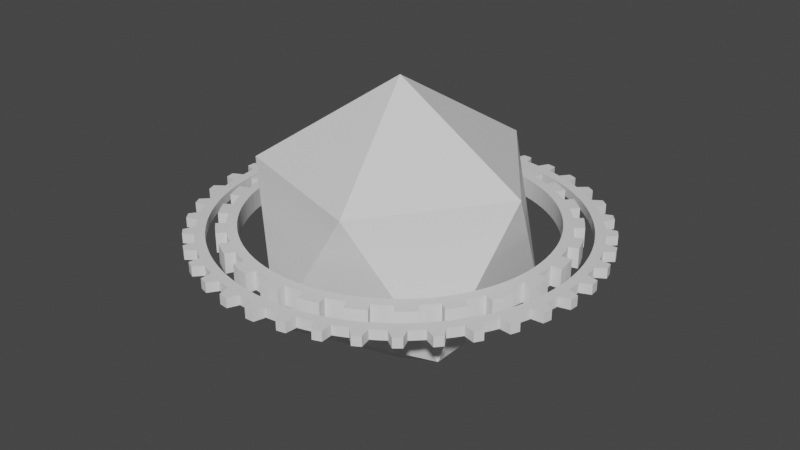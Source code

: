 # Source: OrbitingGlobe.blend  (saved by Blender 2.93.20; exported with 4.5.12 LTS)
import bpy
from mathutils import Matrix  # noqa: F401  (used for matrix-valued properties, if any)

bpy.ops.wm.read_factory_settings(use_empty=True)
scene = bpy.context.scene
scene.name = 'Scene'

# ---- collections
col_collection = bpy.data.collections.new('Collection'); scene.collection.children.link(col_collection)

# ---- materials (node trees are filled in below, after node groups)
mat_icosphere = bpy.data.materials.new('IcoSphere')
mat_icosphere.alpha_threshold = 0.0
mat_icosphere.use_transparent_shadow = False
mat_icosphere.line_color = (0.0, 0.0, 0.0, 1.0)
mat_gear2 = bpy.data.materials.new('Gear2')
mat_gear2.use_transparent_shadow = False
mat_gear1 = bpy.data.materials.new('Gear1')
mat_gear1.use_transparent_shadow = False

# ---- material node trees
mat_icosphere.use_nodes = True; mat_icosphere.node_tree.nodes.clear()
_N = mat_icosphere.node_tree.nodes; _L = mat_icosphere.node_tree.links
n0 = _N.new('ShaderNodeOutputMaterial'); n0.name = 'Material Output'; n0.location = (300, 300)
n1 = _N.new('ShaderNodeBsdfPrincipled'); n1.name = 'Principled BSDF'; n1.location = (10, 300)
n1.distribution = 'GGX'
n1.subsurface_method = 'BURLEY'
n1.inputs[2].default_value = 0.4
n1.inputs[3].default_value = 1.45
n1.inputs[27].default_value = (0.0, 0.0, 0.0, 1.0)
n1.inputs[28].default_value = 1.0
_L.new(n1.outputs[0], n0.inputs[0])
n0.is_active_output = True
mat_gear2.use_nodes = True; mat_gear2.node_tree.nodes.clear()
_N = mat_gear2.node_tree.nodes; _L = mat_gear2.node_tree.links
n0 = _N.new('ShaderNodeBsdfPrincipled'); n0.name = 'Principled BSDF'; n0.location = (10, 300)
n0.distribution = 'GGX'
n0.subsurface_method = 'BURLEY'
n0.inputs[3].default_value = 1.45
n0.inputs[27].default_value = (0.0, 0.0, 0.0, 1.0)
n0.inputs[28].default_value = 1.0
n1 = _N.new('ShaderNodeOutputMaterial'); n1.name = 'Material Output'; n1.location = (300, 300)
_L.new(n0.outputs[0], n1.inputs[0])
n1.is_active_output = True
mat_gear1.use_nodes = True; mat_gear1.node_tree.nodes.clear()
_N = mat_gear1.node_tree.nodes; _L = mat_gear1.node_tree.links
n0 = _N.new('ShaderNodeBsdfPrincipled'); n0.name = 'Principled BSDF'; n0.location = (10, 300)
n0.distribution = 'GGX'
n0.subsurface_method = 'BURLEY'
n0.inputs[3].default_value = 1.45
n0.inputs[27].default_value = (0.0, 0.0, 0.0, 1.0)
n0.inputs[28].default_value = 1.0
n1 = _N.new('ShaderNodeOutputMaterial'); n1.name = 'Material Output'; n1.location = (300, 300)
_L.new(n0.outputs[0], n1.inputs[0])
n1.is_active_output = True

# ---- world
world_world = bpy.data.worlds.new('World'); scene.world = world_world
world_world.use_nodes = True; world_world.node_tree.nodes.clear()
_N = world_world.node_tree.nodes; _L = world_world.node_tree.links
n0 = _N.new('ShaderNodeOutputWorld'); n0.name = 'World Output'; n0.location = (300, 300)
n1 = _N.new('ShaderNodeBackground'); n1.name = 'Background'; n1.location = (10, 300)
n1.inputs[0].default_value = (0.05088, 0.05088, 0.05088, 1.0)
_L.new(n1.outputs[0], n0.inputs[0])
n0.is_active_output = True
world_world.color = (0.05088, 0.05088, 0.05088)
world_world.use_sun_shadow = False
world_world.sun_shadow_jitter_overblur = 0.0

# ---- meshes
me_icosphere = bpy.data.meshes.new('Icosphere')
me_icosphere.from_pydata([(0.0, 0.0, -3.0), (2.171, -1.577, -1.342), (-0.8292, -2.552, -1.342), (-2.683, 0.0, -1.342), (-0.8292, 2.552, -1.342), (2.171, 1.577, -1.342), (0.8292, -2.552, 1.342), (-2.171, -1.577, 1.342), (-2.171, 1.577, 1.342), (0.8292, 2.552, 1.342), (2.683, 0.0, 1.342), (0.0, 0.0, 3.0)], [], [(0, 1, 2), (1, 0, 5), (0, 2, 3), (0, 3, 4), (0, 4, 5), (1, 5, 10), (2, 1, 6), (3, 2, 7), (4, 3, 8), (5, 4, 9), (1, 10, 6), (2, 6, 7), (3, 7, 8), (4, 8, 9), (5, 9, 10), (6, 10, 11), (7, 6, 11), (8, 7, 11), (9, 8, 11), (10, 9, 11)])
_uv = me_icosphere.uv_layers.new(name='UVMap')
_uv.uv.foreach_set('vector', [0.1818, 0.0, 0.2727, 0.1575, 0.09091, 0.1575, 0.2727, 0.1575, 0.3636, 0.0, 0.4545, 0.1575, 0.9091, 0.0, 1.0, 0.1575, 0.8182, 0.1575, 0.7273, 0.0, 0.8182, 0.1575, 0.6364, 0.1575, 0.5455, 0.0, 0.6364, 0.1575, 0.4545, 0.1575, 0.2727, 0.1575, 0.4545, 0.1575, 0.3636, 0.3149, 0.09091, 0.1575, 0.2727, 0.1575, 0.1818, 0.3149, 0.8182, 0.1575, 1.0, 0.1575, 0.9091, 0.3149, 0.6364, 0.1575, 0.8182, 0.1575, 0.7273, 0.3149, 0.4545, 0.1575, 0.6364, 0.1575, 0.5455, 0.3149, 0.2727, 0.1575, 0.3636, 0.3149, 0.1818, 0.3149, 0.09091, 0.1575, 0.1818, 0.3149, 0.0, 0.3149, 0.8182, 0.1575, 0.9091, 0.3149, 0.7273, 0.3149, 0.6364, 0.1575, 0.7273, 0.3149, 0.5455, 0.3149, 0.4545, 0.1575, 0.5455, 0.3149, 0.3636, 0.3149, 0.1818, 0.3149, 0.3636, 0.3149, 0.2727, 0.4724, 0.0, 0.3149, 0.1818, 0.3149, 0.09091, 0.4724, 0.7273, 0.3149, 0.9091, 0.3149, 0.8182, 0.4724, 0.5455, 0.3149, 0.7273, 0.3149, 0.6364, 0.4724, 0.3636, 0.3149, 0.5455, 0.3149, 0.4545, 0.4724])
me_icosphere.materials.append(mat_icosphere)
me_icosphere.use_remesh_fix_poles = True
me_icosphere.use_remesh_preserve_attributes = False
me_icosphere.update()
me_gear = bpy.data.meshes.new('Gear')
me_gear.from_pydata([(3.05, 0.0, -0.2), (3.044, 0.1842, -0.2), (3.028, 0.3676, -0.2), (3.0, 0.5498, -0.2), (3.25, 0.0, -0.2), (3.244, 0.1962, -0.2), (3.226, 0.3917, -0.2), (3.197, 0.5858, -0.2), (3.444, 0.2083, -0.2), (3.425, 0.4159, -0.2), (3.393, 0.6219, -0.2), (3.444, 0.2083, -0.2), (3.425, 0.4159, -0.2), (3.393, 0.6219, -0.2), (3.05, 0.0, 0.2), (3.044, 0.1842, 0.2), (3.028, 0.3676, 0.2), (3.0, 0.5498, 0.2), (3.25, 0.0, 0.2), (3.244, 0.1962, 0.2), (3.226, 0.3917, 0.2), (3.197, 0.5858, 0.2), (3.444, 0.2083, 0.2), (3.425, 0.4159, 0.2), (3.393, 0.6219, 0.2), (3.444, 0.2083, 0.2), (3.425, 0.4159, 0.2), (3.393, 0.6219, 0.2), (2.961, 0.7299, -0.2), (2.912, 0.9074, -0.2), (2.852, 1.082, -0.2), (2.781, 1.252, -0.2), (3.156, 0.7778, -0.2), (3.103, 0.9669, -0.2), (3.039, 1.152, -0.2), (2.964, 1.334, -0.2), (3.294, 1.026, -0.2), (3.226, 1.223, -0.2), (3.146, 1.416, -0.2), (3.294, 1.026, -0.2), (3.226, 1.223, -0.2), (3.146, 1.416, -0.2), (2.961, 0.7299, 0.2), (2.912, 0.9074, 0.2), (2.852, 1.082, 0.2), (2.781, 1.252, 0.2), (3.156, 0.7778, 0.2), (3.103, 0.9669, 0.2), (3.039, 1.152, 0.2), (2.964, 1.334, 0.2), (3.294, 1.026, 0.2), (3.226, 1.223, 0.2), (3.146, 1.416, 0.2), (3.294, 1.026, 0.2), (3.226, 1.223, 0.2), (3.146, 1.416, 0.2), (2.701, 1.417, -0.2), (2.61, 1.578, -0.2), (2.51, 1.733, -0.2), (2.401, 1.881, -0.2), (2.878, 1.51, -0.2), (2.781, 1.681, -0.2), (2.675, 1.846, -0.2), (2.558, 2.004, -0.2), (2.952, 1.785, -0.2), (2.839, 1.96, -0.2), (2.716, 2.128, -0.2), (2.952, 1.785, -0.2), (2.839, 1.96, -0.2), (2.716, 2.128, -0.2), (2.701, 1.417, 0.2), (2.61, 1.578, 0.2), (2.51, 1.733, 0.2), (2.401, 1.881, 0.2), (2.878, 1.51, 0.2), (2.781, 1.681, 0.2), (2.675, 1.846, 0.2), (2.558, 2.004, 0.2), (2.952, 1.785, 0.2), (2.839, 1.96, 0.2), (2.716, 2.128, 0.2), (2.952, 1.785, 0.2), (2.839, 1.96, 0.2), (2.716, 2.128, 0.2), (2.283, 2.023, -0.2), (2.157, 2.157, -0.2), (2.023, 2.283, -0.2), (1.881, 2.401, -0.2), (2.433, 2.155, -0.2), (2.298, 2.298, -0.2), (2.155, 2.433, -0.2), (2.004, 2.558, -0.2), (2.44, 2.44, -0.2), (2.288, 2.582, -0.2), (2.128, 2.716, -0.2), (2.44, 2.44, -0.2), (2.288, 2.582, -0.2), (2.128, 2.716, -0.2), (2.283, 2.023, 0.2), (2.157, 2.157, 0.2), (2.023, 2.283, 0.2), (1.881, 2.401, 0.2), (2.433, 2.155, 0.2), (2.298, 2.298, 0.2), (2.155, 2.433, 0.2), (2.004, 2.558, 0.2), (2.44, 2.44, 0.2), (2.288, 2.582, 0.2), (2.128, 2.716, 0.2), (2.44, 2.44, 0.2), (2.288, 2.582, 0.2), (2.128, 2.716, 0.2), (1.733, 2.51, -0.2), (1.578, 2.61, -0.2), (1.417, 2.701, -0.2), (1.252, 2.781, -0.2), (1.846, 2.675, -0.2), (1.681, 2.781, -0.2), (1.51, 2.878, -0.2), (1.334, 2.964, -0.2), (1.785, 2.952, -0.2), (1.603, 3.055, -0.2), (1.416, 3.146, -0.2), (1.785, 2.952, -0.2), (1.603, 3.055, -0.2), (1.416, 3.146, -0.2), (1.733, 2.51, 0.2), (1.578, 2.61, 0.2), (1.417, 2.701, 0.2), (1.252, 2.781, 0.2), (1.846, 2.675, 0.2), (1.681, 2.781, 0.2), (1.51, 2.878, 0.2), (1.334, 2.964, 0.2), (1.785, 2.952, 0.2), (1.603, 3.055, 0.2), (1.416, 3.146, 0.2), (1.785, 2.952, 0.2), (1.603, 3.055, 0.2), (1.416, 3.146, 0.2), (1.082, 2.852, -0.2), (0.9074, 2.912, -0.2), (0.7299, 2.961, -0.2), (0.5498, 3.0, -0.2), (1.152, 3.039, -0.2), (0.9669, 3.103, -0.2), (0.7778, 3.156, -0.2), (0.5858, 3.197, -0.2), (1.026, 3.294, -0.2), (0.8256, 3.35, -0.2), (0.6219, 3.393, -0.2), (1.026, 3.294, -0.2), (0.8256, 3.35, -0.2), (0.6219, 3.393, -0.2), (1.082, 2.852, 0.2), (0.9074, 2.912, 0.2), (0.7299, 2.961, 0.2), (0.5498, 3.0, 0.2), (1.152, 3.039, 0.2), (0.9669, 3.103, 0.2), (0.7778, 3.156, 0.2), (0.5858, 3.197, 0.2), (1.026, 3.294, 0.2), (0.8256, 3.35, 0.2), (0.6219, 3.393, 0.2), (1.026, 3.294, 0.2), (0.8256, 3.35, 0.2), (0.6219, 3.393, 0.2), (0.3676, 3.028, -0.2), (0.1842, 3.044, -0.2), (8.64e-16, 3.05, -0.2), (-0.1842, 3.044, -0.2), (0.3917, 3.226, -0.2), (0.1962, 3.244, -0.2), (9.207e-16, 3.25, -0.2), (-0.1962, 3.244, -0.2), (0.2083, 3.444, -0.2), (9.773e-16, 3.45, -0.2), (-0.2083, 3.444, -0.2), (0.2083, 3.444, -0.2), (9.773e-16, 3.45, -0.2), (-0.2083, 3.444, -0.2), (0.3676, 3.028, 0.2), (0.1842, 3.044, 0.2), (8.64e-16, 3.05, 0.2), (-0.1842, 3.044, 0.2), (0.3917, 3.226, 0.2), (0.1962, 3.244, 0.2), (9.207e-16, 3.25, 0.2), (-0.1962, 3.244, 0.2), (0.2083, 3.444, 0.2), (9.773e-16, 3.45, 0.2), (-0.2083, 3.444, 0.2), (0.2083, 3.444, 0.2), (9.773e-16, 3.45, 0.2), (-0.2083, 3.444, 0.2), (-0.3676, 3.028, -0.2), (-0.5498, 3.0, -0.2), (-0.7299, 2.961, -0.2), (-0.9074, 2.912, -0.2), (-0.3917, 3.226, -0.2), (-0.5858, 3.197, -0.2), (-0.7778, 3.156, -0.2), (-0.9669, 3.103, -0.2), (-0.6219, 3.393, -0.2), (-0.8256, 3.35, -0.2), (-1.026, 3.294, -0.2), (-0.6219, 3.393, -0.2), (-0.8256, 3.35, -0.2), (-1.026, 3.294, -0.2), (-0.3676, 3.028, 0.2), (-0.5498, 3.0, 0.2), (-0.7299, 2.961, 0.2), (-0.9074, 2.912, 0.2), (-0.3917, 3.226, 0.2), (-0.5858, 3.197, 0.2), (-0.7778, 3.156, 0.2), (-0.9669, 3.103, 0.2), (-0.6219, 3.393, 0.2), (-0.8256, 3.35, 0.2), (-1.026, 3.294, 0.2), (-0.6219, 3.393, 0.2), (-0.8256, 3.35, 0.2), (-1.026, 3.294, 0.2), (-1.082, 2.852, -0.2), (-1.252, 2.781, -0.2), (-1.417, 2.701, -0.2), (-1.578, 2.61, -0.2), (-1.152, 3.039, -0.2), (-1.334, 2.964, -0.2), (-1.51, 2.878, -0.2), (-1.681, 2.781, -0.2), (-1.416, 3.146, -0.2), (-1.603, 3.055, -0.2), (-1.785, 2.952, -0.2), (-1.416, 3.146, -0.2), (-1.603, 3.055, -0.2), (-1.785, 2.952, -0.2), (-1.082, 2.852, 0.2), (-1.252, 2.781, 0.2), (-1.417, 2.701, 0.2), (-1.578, 2.61, 0.2), (-1.152, 3.039, 0.2), (-1.334, 2.964, 0.2), (-1.51, 2.878, 0.2), (-1.681, 2.781, 0.2), (-1.416, 3.146, 0.2), (-1.603, 3.055, 0.2), (-1.785, 2.952, 0.2), (-1.416, 3.146, 0.2), (-1.603, 3.055, 0.2), (-1.785, 2.952, 0.2), (-1.733, 2.51, -0.2), (-1.881, 2.401, -0.2), (-2.023, 2.283, -0.2), (-2.157, 2.157, -0.2), (-1.846, 2.675, -0.2), (-2.004, 2.558, -0.2), (-2.155, 2.433, -0.2), (-2.298, 2.298, -0.2), (-2.128, 2.716, -0.2), (-2.288, 2.582, -0.2), (-2.44, 2.44, -0.2), (-2.128, 2.716, -0.2), (-2.288, 2.582, -0.2), (-2.44, 2.44, -0.2), (-1.733, 2.51, 0.2), (-1.881, 2.401, 0.2), (-2.023, 2.283, 0.2), (-2.157, 2.157, 0.2), (-1.846, 2.675, 0.2), (-2.004, 2.558, 0.2), (-2.155, 2.433, 0.2), (-2.298, 2.298, 0.2), (-2.128, 2.716, 0.2), (-2.288, 2.582, 0.2), (-2.44, 2.44, 0.2), (-2.128, 2.716, 0.2), (-2.288, 2.582, 0.2), (-2.44, 2.44, 0.2), (-2.283, 2.023, -0.2), (-2.401, 1.881, -0.2), (-2.51, 1.733, -0.2), (-2.61, 1.578, -0.2), (-2.433, 2.155, -0.2), (-2.558, 2.004, -0.2), (-2.675, 1.846, -0.2), (-2.781, 1.681, -0.2), (-2.716, 2.128, -0.2), (-2.839, 1.96, -0.2), (-2.952, 1.785, -0.2), (-2.716, 2.128, -0.2), (-2.839, 1.96, -0.2), (-2.952, 1.785, -0.2), (-2.283, 2.023, 0.2), (-2.401, 1.881, 0.2), (-2.51, 1.733, 0.2), (-2.61, 1.578, 0.2), (-2.433, 2.155, 0.2), (-2.558, 2.004, 0.2), (-2.675, 1.846, 0.2), (-2.781, 1.681, 0.2), (-2.716, 2.128, 0.2), (-2.839, 1.96, 0.2), (-2.952, 1.785, 0.2), (-2.716, 2.128, 0.2), (-2.839, 1.96, 0.2), (-2.952, 1.785, 0.2), (-2.701, 1.417, -0.2), (-2.781, 1.252, -0.2), (-2.852, 1.082, -0.2), (-2.912, 0.9074, -0.2), (-2.878, 1.51, -0.2), (-2.964, 1.334, -0.2), (-3.039, 1.152, -0.2), (-3.103, 0.9669, -0.2), (-3.146, 1.416, -0.2), (-3.226, 1.223, -0.2), (-3.294, 1.026, -0.2), (-3.146, 1.416, -0.2), (-3.226, 1.223, -0.2), (-3.294, 1.026, -0.2), (-2.701, 1.417, 0.2), (-2.781, 1.252, 0.2), (-2.852, 1.082, 0.2), (-2.912, 0.9074, 0.2), (-2.878, 1.51, 0.2), (-2.964, 1.334, 0.2), (-3.039, 1.152, 0.2), (-3.103, 0.9669, 0.2), (-3.146, 1.416, 0.2), (-3.226, 1.223, 0.2), (-3.294, 1.026, 0.2), (-3.146, 1.416, 0.2), (-3.226, 1.223, 0.2), (-3.294, 1.026, 0.2), (-2.961, 0.7299, -0.2), (-3.0, 0.5498, -0.2), (-3.028, 0.3676, -0.2), (-3.044, 0.1842, -0.2), (-3.156, 0.7778, -0.2), (-3.197, 0.5858, -0.2), (-3.226, 0.3917, -0.2), (-3.244, 0.1962, -0.2), (-3.393, 0.6219, -0.2), (-3.425, 0.4159, -0.2), (-3.444, 0.2083, -0.2), (-3.393, 0.6219, -0.2), (-3.425, 0.4159, -0.2), (-3.444, 0.2083, -0.2), (-2.961, 0.7299, 0.2), (-3.0, 0.5498, 0.2), (-3.028, 0.3676, 0.2), (-3.044, 0.1842, 0.2), (-3.156, 0.7778, 0.2), (-3.197, 0.5858, 0.2), (-3.226, 0.3917, 0.2), (-3.244, 0.1962, 0.2), (-3.393, 0.6219, 0.2), (-3.425, 0.4159, 0.2), (-3.444, 0.2083, 0.2), (-3.393, 0.6219, 0.2), (-3.425, 0.4159, 0.2), (-3.444, 0.2083, 0.2), (-3.05, 3.735e-16, -0.2), (-3.044, -0.1842, -0.2), (-3.028, -0.3676, -0.2), (-3.0, -0.5498, -0.2), (-3.25, 3.98e-16, -0.2), (-3.244, -0.1962, -0.2), (-3.226, -0.3917, -0.2), (-3.197, -0.5858, -0.2), (-3.444, -0.2083, -0.2), (-3.425, -0.4159, -0.2), (-3.393, -0.6219, -0.2), (-3.444, -0.2083, -0.2), (-3.425, -0.4159, -0.2), (-3.393, -0.6219, -0.2), (-3.05, 3.735e-16, 0.2), (-3.044, -0.1842, 0.2), (-3.028, -0.3676, 0.2), (-3.0, -0.5498, 0.2), (-3.25, 3.98e-16, 0.2), (-3.244, -0.1962, 0.2), (-3.226, -0.3917, 0.2), (-3.197, -0.5858, 0.2), (-3.444, -0.2083, 0.2), (-3.425, -0.4159, 0.2), (-3.393, -0.6219, 0.2), (-3.444, -0.2083, 0.2), (-3.425, -0.4159, 0.2), (-3.393, -0.6219, 0.2), (-2.961, -0.7299, -0.2), (-2.912, -0.9074, -0.2), (-2.852, -1.082, -0.2), (-2.781, -1.252, -0.2), (-3.156, -0.7778, -0.2), (-3.103, -0.9669, -0.2), (-3.039, -1.152, -0.2), (-2.964, -1.334, -0.2), (-3.294, -1.026, -0.2), (-3.226, -1.223, -0.2), (-3.146, -1.416, -0.2), (-3.294, -1.026, -0.2), (-3.226, -1.223, -0.2), (-3.146, -1.416, -0.2), (-2.961, -0.7299, 0.2), (-2.912, -0.9074, 0.2), (-2.852, -1.082, 0.2), (-2.781, -1.252, 0.2), (-3.156, -0.7778, 0.2), (-3.103, -0.9669, 0.2), (-3.039, -1.152, 0.2), (-2.964, -1.334, 0.2), (-3.294, -1.026, 0.2), (-3.226, -1.223, 0.2), (-3.146, -1.416, 0.2), (-3.294, -1.026, 0.2), (-3.226, -1.223, 0.2), (-3.146, -1.416, 0.2), (-2.701, -1.417, -0.2), (-2.61, -1.578, -0.2), (-2.51, -1.733, -0.2), (-2.401, -1.881, -0.2), (-2.878, -1.51, -0.2), (-2.781, -1.681, -0.2), (-2.675, -1.846, -0.2), (-2.558, -2.004, -0.2), (-2.952, -1.785, -0.2), (-2.839, -1.96, -0.2), (-2.716, -2.128, -0.2), (-2.952, -1.785, -0.2), (-2.839, -1.96, -0.2), (-2.716, -2.128, -0.2), (-2.701, -1.417, 0.2), (-2.61, -1.578, 0.2), (-2.51, -1.733, 0.2), (-2.401, -1.881, 0.2), (-2.878, -1.51, 0.2), (-2.781, -1.681, 0.2), (-2.675, -1.846, 0.2), (-2.558, -2.004, 0.2), (-2.952, -1.785, 0.2), (-2.839, -1.96, 0.2), (-2.716, -2.128, 0.2), (-2.952, -1.785, 0.2), (-2.839, -1.96, 0.2), (-2.716, -2.128, 0.2), (-2.283, -2.023, -0.2), (-2.157, -2.157, -0.2), (-2.023, -2.283, -0.2), (-1.881, -2.401, -0.2), (-2.433, -2.155, -0.2), (-2.298, -2.298, -0.2), (-2.155, -2.433, -0.2), (-2.004, -2.558, -0.2), (-2.44, -2.44, -0.2), (-2.288, -2.582, -0.2), (-2.128, -2.716, -0.2), (-2.44, -2.44, -0.2), (-2.288, -2.582, -0.2), (-2.128, -2.716, -0.2), (-2.283, -2.023, 0.2), (-2.157, -2.157, 0.2), (-2.023, -2.283, 0.2), (-1.881, -2.401, 0.2), (-2.433, -2.155, 0.2), (-2.298, -2.298, 0.2), (-2.155, -2.433, 0.2), (-2.004, -2.558, 0.2), (-2.44, -2.44, 0.2), (-2.288, -2.582, 0.2), (-2.128, -2.716, 0.2), (-2.44, -2.44, 0.2), (-2.288, -2.582, 0.2), (-2.128, -2.716, 0.2), (-1.733, -2.51, -0.2), (-1.578, -2.61, -0.2), (-1.417, -2.701, -0.2), (-1.252, -2.781, -0.2), (-1.846, -2.675, -0.2), (-1.681, -2.781, -0.2), (-1.51, -2.878, -0.2), (-1.334, -2.964, -0.2), (-1.785, -2.952, -0.2), (-1.603, -3.055, -0.2), (-1.416, -3.146, -0.2), (-1.785, -2.952, -0.2), (-1.603, -3.055, -0.2), (-1.416, -3.146, -0.2), (-1.733, -2.51, 0.2), (-1.578, -2.61, 0.2), (-1.417, -2.701, 0.2), (-1.252, -2.781, 0.2), (-1.846, -2.675, 0.2), (-1.681, -2.781, 0.2), (-1.51, -2.878, 0.2), (-1.334, -2.964, 0.2), (-1.785, -2.952, 0.2), (-1.603, -3.055, 0.2), (-1.416, -3.146, 0.2), (-1.785, -2.952, 0.2), (-1.603, -3.055, 0.2), (-1.416, -3.146, 0.2), (-1.082, -2.852, -0.2), (-0.9074, -2.912, -0.2), (-0.7299, -2.961, -0.2), (-0.5498, -3.0, -0.2), (-1.152, -3.039, -0.2), (-0.9669, -3.103, -0.2), (-0.7778, -3.156, -0.2), (-0.5858, -3.197, -0.2), (-1.026, -3.294, -0.2), (-0.8256, -3.35, -0.2), (-0.6219, -3.393, -0.2), (-1.026, -3.294, -0.2), (-0.8256, -3.35, -0.2), (-0.6219, -3.393, -0.2), (-1.082, -2.852, 0.2), (-0.9074, -2.912, 0.2), (-0.7299, -2.961, 0.2), (-0.5498, -3.0, 0.2), (-1.152, -3.039, 0.2), (-0.9669, -3.103, 0.2), (-0.7778, -3.156, 0.2), (-0.5858, -3.197, 0.2), (-1.026, -3.294, 0.2), (-0.8256, -3.35, 0.2), (-0.6219, -3.393, 0.2), (-1.026, -3.294, 0.2), (-0.8256, -3.35, 0.2), (-0.6219, -3.393, 0.2), (-0.3676, -3.028, -0.2), (-0.1842, -3.044, -0.2), (-5.603e-16, -3.05, -0.2), (0.1842, -3.044, -0.2), (-0.3917, -3.226, -0.2), (-0.1962, -3.244, -0.2), (-5.97e-16, -3.25, -0.2), (0.1962, -3.244, -0.2), (-0.2083, -3.444, -0.2), (-6.338e-16, -3.45, -0.2), (0.2083, -3.444, -0.2), (-0.2083, -3.444, -0.2), (-6.338e-16, -3.45, -0.2), (0.2083, -3.444, -0.2), (-0.3676, -3.028, 0.2), (-0.1842, -3.044, 0.2), (-5.603e-16, -3.05, 0.2), (0.1842, -3.044, 0.2), (-0.3917, -3.226, 0.2), (-0.1962, -3.244, 0.2), (-5.97e-16, -3.25, 0.2), (0.1962, -3.244, 0.2), (-0.2083, -3.444, 0.2), (-6.338e-16, -3.45, 0.2), (0.2083, -3.444, 0.2), (-0.2083, -3.444, 0.2), (-6.338e-16, -3.45, 0.2), (0.2083, -3.444, 0.2), (0.3676, -3.028, -0.2), (0.5498, -3.0, -0.2), (0.7299, -2.961, -0.2), (0.9074, -2.912, -0.2), (0.3917, -3.226, -0.2), (0.5858, -3.197, -0.2), (0.7778, -3.156, -0.2), (0.9669, -3.103, -0.2), (0.6219, -3.393, -0.2), (0.8256, -3.35, -0.2), (1.026, -3.294, -0.2), (0.6219, -3.393, -0.2), (0.8256, -3.35, -0.2), (1.026, -3.294, -0.2), (0.3676, -3.028, 0.2), (0.5498, -3.0, 0.2), (0.7299, -2.961, 0.2), (0.9074, -2.912, 0.2), (0.3917, -3.226, 0.2), (0.5858, -3.197, 0.2), (0.7778, -3.156, 0.2), (0.9669, -3.103, 0.2), (0.6219, -3.393, 0.2), (0.8256, -3.35, 0.2), (1.026, -3.294, 0.2), (0.6219, -3.393, 0.2), (0.8256, -3.35, 0.2), (1.026, -3.294, 0.2), (1.082, -2.852, -0.2), (1.252, -2.781, -0.2), (1.417, -2.701, -0.2), (1.578, -2.61, -0.2), (1.152, -3.039, -0.2), (1.334, -2.964, -0.2), (1.51, -2.878, -0.2), (1.681, -2.781, -0.2), (1.416, -3.146, -0.2), (1.603, -3.055, -0.2), (1.785, -2.952, -0.2), (1.416, -3.146, -0.2), (1.603, -3.055, -0.2), (1.785, -2.952, -0.2), (1.082, -2.852, 0.2), (1.252, -2.781, 0.2), (1.417, -2.701, 0.2), (1.578, -2.61, 0.2), (1.152, -3.039, 0.2), (1.334, -2.964, 0.2), (1.51, -2.878, 0.2), (1.681, -2.781, 0.2), (1.416, -3.146, 0.2), (1.603, -3.055, 0.2), (1.785, -2.952, 0.2), (1.416, -3.146, 0.2), (1.603, -3.055, 0.2), (1.785, -2.952, 0.2), (1.733, -2.51, -0.2), (1.881, -2.401, -0.2), (2.023, -2.283, -0.2), (2.157, -2.157, -0.2), (1.846, -2.675, -0.2), (2.004, -2.558, -0.2), (2.155, -2.433, -0.2), (2.298, -2.298, -0.2), (2.128, -2.716, -0.2), (2.288, -2.582, -0.2), (2.44, -2.44, -0.2), (2.128, -2.716, -0.2), (2.288, -2.582, -0.2), (2.44, -2.44, -0.2), (1.733, -2.51, 0.2), (1.881, -2.401, 0.2), (2.023, -2.283, 0.2), (2.157, -2.157, 0.2), (1.846, -2.675, 0.2), (2.004, -2.558, 0.2), (2.155, -2.433, 0.2), (2.298, -2.298, 0.2), (2.128, -2.716, 0.2), (2.288, -2.582, 0.2), (2.44, -2.44, 0.2), (2.128, -2.716, 0.2), (2.288, -2.582, 0.2), (2.44, -2.44, 0.2), (2.283, -2.023, -0.2), (2.401, -1.881, -0.2), (2.51, -1.733, -0.2), (2.61, -1.578, -0.2), (2.433, -2.155, -0.2), (2.558, -2.004, -0.2), (2.675, -1.846, -0.2), (2.781, -1.681, -0.2), (2.716, -2.128, -0.2), (2.839, -1.96, -0.2), (2.952, -1.785, -0.2), (2.716, -2.128, -0.2), (2.839, -1.96, -0.2), (2.952, -1.785, -0.2), (2.283, -2.023, 0.2), (2.401, -1.881, 0.2), (2.51, -1.733, 0.2), (2.61, -1.578, 0.2), (2.433, -2.155, 0.2), (2.558, -2.004, 0.2), (2.675, -1.846, 0.2), (2.781, -1.681, 0.2), (2.716, -2.128, 0.2), (2.839, -1.96, 0.2), (2.952, -1.785, 0.2), (2.716, -2.128, 0.2), (2.839, -1.96, 0.2), (2.952, -1.785, 0.2), (2.701, -1.417, -0.2), (2.781, -1.252, -0.2), (2.852, -1.082, -0.2), (2.912, -0.9074, -0.2), (2.878, -1.51, -0.2), (2.964, -1.334, -0.2), (3.039, -1.152, -0.2), (3.103, -0.9669, -0.2), (3.146, -1.416, -0.2), (3.226, -1.223, -0.2), (3.294, -1.026, -0.2), (3.146, -1.416, -0.2), (3.226, -1.223, -0.2), (3.294, -1.026, -0.2), (2.701, -1.417, 0.2), (2.781, -1.252, 0.2), (2.852, -1.082, 0.2), (2.912, -0.9074, 0.2), (2.878, -1.51, 0.2), (2.964, -1.334, 0.2), (3.039, -1.152, 0.2), (3.103, -0.9669, 0.2), (3.146, -1.416, 0.2), (3.226, -1.223, 0.2), (3.294, -1.026, 0.2), (3.146, -1.416, 0.2), (3.226, -1.223, 0.2), (3.294, -1.026, 0.2), (2.961, -0.7299, -0.2), (3.0, -0.5498, -0.2), (3.028, -0.3676, -0.2), (3.044, -0.1842, -0.2), (3.156, -0.7778, -0.2), (3.197, -0.5858, -0.2), (3.226, -0.3917, -0.2), (3.244, -0.1962, -0.2), (3.393, -0.6219, -0.2), (3.425, -0.4159, -0.2), (3.444, -0.2083, -0.2), (3.393, -0.6219, -0.2), (3.425, -0.4159, -0.2), (3.444, -0.2083, -0.2), (2.961, -0.7299, 0.2), (3.0, -0.5498, 0.2), (3.028, -0.3676, 0.2), (3.044, -0.1842, 0.2), (3.156, -0.7778, 0.2), (3.197, -0.5858, 0.2), (3.226, -0.3917, 0.2), (3.244, -0.1962, 0.2), (3.393, -0.6219, 0.2), (3.425, -0.4159, 0.2), (3.444, -0.2083, 0.2), (3.393, -0.6219, 0.2), (3.425, -0.4159, 0.2), (3.444, -0.2083, 0.2)], [], [(4, 0, 1, 5), (5, 1, 2, 6), (6, 2, 3, 7), (8, 5, 6, 9), (9, 6, 7, 10), (11, 8, 9, 12), (12, 9, 10, 13), (14, 18, 19, 15), (15, 19, 20, 16), (16, 20, 21, 17), (19, 22, 23, 20), (20, 23, 24, 21), (22, 25, 26, 23), (23, 26, 27, 24), (18, 4, 5, 19), (19, 5, 8, 22), (22, 8, 11, 25), (25, 11, 12, 26), (26, 12, 13, 27), (27, 13, 10, 24), (24, 10, 7, 21), (32, 28, 29, 33), (33, 29, 30, 34), (34, 30, 31, 35), (36, 33, 34, 37), (37, 34, 35, 38), (39, 36, 37, 40), (40, 37, 38, 41), (42, 46, 47, 43), (43, 47, 48, 44), (44, 48, 49, 45), (47, 50, 51, 48), (48, 51, 52, 49), (50, 53, 54, 51), (51, 54, 55, 52), (46, 32, 33, 47), (47, 33, 36, 50), (50, 36, 39, 53), (53, 39, 40, 54), (54, 40, 41, 55), (55, 41, 38, 52), (52, 38, 35, 49), (3, 28, 32, 7), (7, 32, 46, 21), (21, 46, 42, 17), (60, 56, 57, 61), (61, 57, 58, 62), (62, 58, 59, 63), (64, 61, 62, 65), (65, 62, 63, 66), (67, 64, 65, 68), (68, 65, 66, 69), (70, 74, 75, 71), (71, 75, 76, 72), (72, 76, 77, 73), (75, 78, 79, 76), (76, 79, 80, 77), (78, 81, 82, 79), (79, 82, 83, 80), (74, 60, 61, 75), (75, 61, 64, 78), (78, 64, 67, 81), (81, 67, 68, 82), (82, 68, 69, 83), (83, 69, 66, 80), (80, 66, 63, 77), (31, 56, 60, 35), (35, 60, 74, 49), (49, 74, 70, 45), (88, 84, 85, 89), (89, 85, 86, 90), (90, 86, 87, 91), (92, 89, 90, 93), (93, 90, 91, 94), (95, 92, 93, 96), (96, 93, 94, 97), (98, 102, 103, 99), (99, 103, 104, 100), (100, 104, 105, 101), (103, 106, 107, 104), (104, 107, 108, 105), (106, 109, 110, 107), (107, 110, 111, 108), (102, 88, 89, 103), (103, 89, 92, 106), (106, 92, 95, 109), (109, 95, 96, 110), (110, 96, 97, 111), (111, 97, 94, 108), (108, 94, 91, 105), (59, 84, 88, 63), (63, 88, 102, 77), (77, 102, 98, 73), (116, 112, 113, 117), (117, 113, 114, 118), (118, 114, 115, 119), (120, 117, 118, 121), (121, 118, 119, 122), (123, 120, 121, 124), (124, 121, 122, 125), (126, 130, 131, 127), (127, 131, 132, 128), (128, 132, 133, 129), (131, 134, 135, 132), (132, 135, 136, 133), (134, 137, 138, 135), (135, 138, 139, 136), (130, 116, 117, 131), (131, 117, 120, 134), (134, 120, 123, 137), (137, 123, 124, 138), (138, 124, 125, 139), (139, 125, 122, 136), (136, 122, 119, 133), (87, 112, 116, 91), (91, 116, 130, 105), (105, 130, 126, 101), (144, 140, 141, 145), (145, 141, 142, 146), (146, 142, 143, 147), (148, 145, 146, 149), (149, 146, 147, 150), (151, 148, 149, 152), (152, 149, 150, 153), (154, 158, 159, 155), (155, 159, 160, 156), (156, 160, 161, 157), (159, 162, 163, 160), (160, 163, 164, 161), (162, 165, 166, 163), (163, 166, 167, 164), (158, 144, 145, 159), (159, 145, 148, 162), (162, 148, 151, 165), (165, 151, 152, 166), (166, 152, 153, 167), (167, 153, 150, 164), (164, 150, 147, 161), (115, 140, 144, 119), (119, 144, 158, 133), (133, 158, 154, 129), (172, 168, 169, 173), (173, 169, 170, 174), (174, 170, 171, 175), (176, 173, 174, 177), (177, 174, 175, 178), (179, 176, 177, 180), (180, 177, 178, 181), (182, 186, 187, 183), (183, 187, 188, 184), (184, 188, 189, 185), (187, 190, 191, 188), (188, 191, 192, 189), (190, 193, 194, 191), (191, 194, 195, 192), (186, 172, 173, 187), (187, 173, 176, 190), (190, 176, 179, 193), (193, 179, 180, 194), (194, 180, 181, 195), (195, 181, 178, 192), (192, 178, 175, 189), (143, 168, 172, 147), (147, 172, 186, 161), (161, 186, 182, 157), (200, 196, 197, 201), (201, 197, 198, 202), (202, 198, 199, 203), (204, 201, 202, 205), (205, 202, 203, 206), (207, 204, 205, 208), (208, 205, 206, 209), (210, 214, 215, 211), (211, 215, 216, 212), (212, 216, 217, 213), (215, 218, 219, 216), (216, 219, 220, 217), (218, 221, 222, 219), (219, 222, 223, 220), (214, 200, 201, 215), (215, 201, 204, 218), (218, 204, 207, 221), (221, 207, 208, 222), (222, 208, 209, 223), (223, 209, 206, 220), (220, 206, 203, 217), (171, 196, 200, 175), (175, 200, 214, 189), (189, 214, 210, 185), (228, 224, 225, 229), (229, 225, 226, 230), (230, 226, 227, 231), (232, 229, 230, 233), (233, 230, 231, 234), (235, 232, 233, 236), (236, 233, 234, 237), (238, 242, 243, 239), (239, 243, 244, 240), (240, 244, 245, 241), (243, 246, 247, 244), (244, 247, 248, 245), (246, 249, 250, 247), (247, 250, 251, 248), (242, 228, 229, 243), (243, 229, 232, 246), (246, 232, 235, 249), (249, 235, 236, 250), (250, 236, 237, 251), (251, 237, 234, 248), (248, 234, 231, 245), (199, 224, 228, 203), (203, 228, 242, 217), (217, 242, 238, 213), (256, 252, 253, 257), (257, 253, 254, 258), (258, 254, 255, 259), (260, 257, 258, 261), (261, 258, 259, 262), (263, 260, 261, 264), (264, 261, 262, 265), (266, 270, 271, 267), (267, 271, 272, 268), (268, 272, 273, 269), (271, 274, 275, 272), (272, 275, 276, 273), (274, 277, 278, 275), (275, 278, 279, 276), (270, 256, 257, 271), (271, 257, 260, 274), (274, 260, 263, 277), (277, 263, 264, 278), (278, 264, 265, 279), (279, 265, 262, 276), (276, 262, 259, 273), (227, 252, 256, 231), (231, 256, 270, 245), (245, 270, 266, 241), (284, 280, 281, 285), (285, 281, 282, 286), (286, 282, 283, 287), (288, 285, 286, 289), (289, 286, 287, 290), (291, 288, 289, 292), (292, 289, 290, 293), (294, 298, 299, 295), (295, 299, 300, 296), (296, 300, 301, 297), (299, 302, 303, 300), (300, 303, 304, 301), (302, 305, 306, 303), (303, 306, 307, 304), (298, 284, 285, 299), (299, 285, 288, 302), (302, 288, 291, 305), (305, 291, 292, 306), (306, 292, 293, 307), (307, 293, 290, 304), (304, 290, 287, 301), (255, 280, 284, 259), (259, 284, 298, 273), (273, 298, 294, 269), (312, 308, 309, 313), (313, 309, 310, 314), (314, 310, 311, 315), (316, 313, 314, 317), (317, 314, 315, 318), (319, 316, 317, 320), (320, 317, 318, 321), (322, 326, 327, 323), (323, 327, 328, 324), (324, 328, 329, 325), (327, 330, 331, 328), (328, 331, 332, 329), (330, 333, 334, 331), (331, 334, 335, 332), (326, 312, 313, 327), (327, 313, 316, 330), (330, 316, 319, 333), (333, 319, 320, 334), (334, 320, 321, 335), (335, 321, 318, 332), (332, 318, 315, 329), (283, 308, 312, 287), (287, 312, 326, 301), (301, 326, 322, 297), (340, 336, 337, 341), (341, 337, 338, 342), (342, 338, 339, 343), (344, 341, 342, 345), (345, 342, 343, 346), (347, 344, 345, 348), (348, 345, 346, 349), (350, 354, 355, 351), (351, 355, 356, 352), (352, 356, 357, 353), (355, 358, 359, 356), (356, 359, 360, 357), (358, 361, 362, 359), (359, 362, 363, 360), (354, 340, 341, 355), (355, 341, 344, 358), (358, 344, 347, 361), (361, 347, 348, 362), (362, 348, 349, 363), (363, 349, 346, 360), (360, 346, 343, 357), (311, 336, 340, 315), (315, 340, 354, 329), (329, 354, 350, 325), (368, 364, 365, 369), (369, 365, 366, 370), (370, 366, 367, 371), (372, 369, 370, 373), (373, 370, 371, 374), (375, 372, 373, 376), (376, 373, 374, 377), (378, 382, 383, 379), (379, 383, 384, 380), (380, 384, 385, 381), (383, 386, 387, 384), (384, 387, 388, 385), (386, 389, 390, 387), (387, 390, 391, 388), (382, 368, 369, 383), (383, 369, 372, 386), (386, 372, 375, 389), (389, 375, 376, 390), (390, 376, 377, 391), (391, 377, 374, 388), (388, 374, 371, 385), (339, 364, 368, 343), (343, 368, 382, 357), (357, 382, 378, 353), (396, 392, 393, 397), (397, 393, 394, 398), (398, 394, 395, 399), (400, 397, 398, 401), (401, 398, 399, 402), (403, 400, 401, 404), (404, 401, 402, 405), (406, 410, 411, 407), (407, 411, 412, 408), (408, 412, 413, 409), (411, 414, 415, 412), (412, 415, 416, 413), (414, 417, 418, 415), (415, 418, 419, 416), (410, 396, 397, 411), (411, 397, 400, 414), (414, 400, 403, 417), (417, 403, 404, 418), (418, 404, 405, 419), (419, 405, 402, 416), (416, 402, 399, 413), (367, 392, 396, 371), (371, 396, 410, 385), (385, 410, 406, 381), (424, 420, 421, 425), (425, 421, 422, 426), (426, 422, 423, 427), (428, 425, 426, 429), (429, 426, 427, 430), (431, 428, 429, 432), (432, 429, 430, 433), (434, 438, 439, 435), (435, 439, 440, 436), (436, 440, 441, 437), (439, 442, 443, 440), (440, 443, 444, 441), (442, 445, 446, 443), (443, 446, 447, 444), (438, 424, 425, 439), (439, 425, 428, 442), (442, 428, 431, 445), (445, 431, 432, 446), (446, 432, 433, 447), (447, 433, 430, 444), (444, 430, 427, 441), (395, 420, 424, 399), (399, 424, 438, 413), (413, 438, 434, 409), (452, 448, 449, 453), (453, 449, 450, 454), (454, 450, 451, 455), (456, 453, 454, 457), (457, 454, 455, 458), (459, 456, 457, 460), (460, 457, 458, 461), (462, 466, 467, 463), (463, 467, 468, 464), (464, 468, 469, 465), (467, 470, 471, 468), (468, 471, 472, 469), (470, 473, 474, 471), (471, 474, 475, 472), (466, 452, 453, 467), (467, 453, 456, 470), (470, 456, 459, 473), (473, 459, 460, 474), (474, 460, 461, 475), (475, 461, 458, 472), (472, 458, 455, 469), (423, 448, 452, 427), (427, 452, 466, 441), (441, 466, 462, 437), (480, 476, 477, 481), (481, 477, 478, 482), (482, 478, 479, 483), (484, 481, 482, 485), (485, 482, 483, 486), (487, 484, 485, 488), (488, 485, 486, 489), (490, 494, 495, 491), (491, 495, 496, 492), (492, 496, 497, 493), (495, 498, 499, 496), (496, 499, 500, 497), (498, 501, 502, 499), (499, 502, 503, 500), (494, 480, 481, 495), (495, 481, 484, 498), (498, 484, 487, 501), (501, 487, 488, 502), (502, 488, 489, 503), (503, 489, 486, 500), (500, 486, 483, 497), (451, 476, 480, 455), (455, 480, 494, 469), (469, 494, 490, 465), (508, 504, 505, 509), (509, 505, 506, 510), (510, 506, 507, 511), (512, 509, 510, 513), (513, 510, 511, 514), (515, 512, 513, 516), (516, 513, 514, 517), (518, 522, 523, 519), (519, 523, 524, 520), (520, 524, 525, 521), (523, 526, 527, 524), (524, 527, 528, 525), (526, 529, 530, 527), (527, 530, 531, 528), (522, 508, 509, 523), (523, 509, 512, 526), (526, 512, 515, 529), (529, 515, 516, 530), (530, 516, 517, 531), (531, 517, 514, 528), (528, 514, 511, 525), (479, 504, 508, 483), (483, 508, 522, 497), (497, 522, 518, 493), (536, 532, 533, 537), (537, 533, 534, 538), (538, 534, 535, 539), (540, 537, 538, 541), (541, 538, 539, 542), (543, 540, 541, 544), (544, 541, 542, 545), (546, 550, 551, 547), (547, 551, 552, 548), (548, 552, 553, 549), (551, 554, 555, 552), (552, 555, 556, 553), (554, 557, 558, 555), (555, 558, 559, 556), (550, 536, 537, 551), (551, 537, 540, 554), (554, 540, 543, 557), (557, 543, 544, 558), (558, 544, 545, 559), (559, 545, 542, 556), (556, 542, 539, 553), (507, 532, 536, 511), (511, 536, 550, 525), (525, 550, 546, 521), (564, 560, 561, 565), (565, 561, 562, 566), (566, 562, 563, 567), (568, 565, 566, 569), (569, 566, 567, 570), (571, 568, 569, 572), (572, 569, 570, 573), (574, 578, 579, 575), (575, 579, 580, 576), (576, 580, 581, 577), (579, 582, 583, 580), (580, 583, 584, 581), (582, 585, 586, 583), (583, 586, 587, 584), (578, 564, 565, 579), (579, 565, 568, 582), (582, 568, 571, 585), (585, 571, 572, 586), (586, 572, 573, 587), (587, 573, 570, 584), (584, 570, 567, 581), (535, 560, 564, 539), (539, 564, 578, 553), (553, 578, 574, 549), (592, 588, 589, 593), (593, 589, 590, 594), (594, 590, 591, 595), (596, 593, 594, 597), (597, 594, 595, 598), (599, 596, 597, 600), (600, 597, 598, 601), (602, 606, 607, 603), (603, 607, 608, 604), (604, 608, 609, 605), (607, 610, 611, 608), (608, 611, 612, 609), (610, 613, 614, 611), (611, 614, 615, 612), (606, 592, 593, 607), (607, 593, 596, 610), (610, 596, 599, 613), (613, 599, 600, 614), (614, 600, 601, 615), (615, 601, 598, 612), (612, 598, 595, 609), (563, 588, 592, 567), (567, 592, 606, 581), (581, 606, 602, 577), (620, 616, 617, 621), (621, 617, 618, 622), (622, 618, 619, 623), (624, 621, 622, 625), (625, 622, 623, 626), (627, 624, 625, 628), (628, 625, 626, 629), (630, 634, 635, 631), (631, 635, 636, 632), (632, 636, 637, 633), (635, 638, 639, 636), (636, 639, 640, 637), (638, 641, 642, 639), (639, 642, 643, 640), (634, 620, 621, 635), (635, 621, 624, 638), (638, 624, 627, 641), (641, 627, 628, 642), (642, 628, 629, 643), (643, 629, 626, 640), (640, 626, 623, 637), (591, 616, 620, 595), (595, 620, 634, 609), (609, 634, 630, 605), (648, 644, 645, 649), (649, 645, 646, 650), (650, 646, 647, 651), (652, 649, 650, 653), (653, 650, 651, 654), (655, 652, 653, 656), (656, 653, 654, 657), (658, 662, 663, 659), (659, 663, 664, 660), (660, 664, 665, 661), (663, 666, 667, 664), (664, 667, 668, 665), (666, 669, 670, 667), (667, 670, 671, 668), (662, 648, 649, 663), (663, 649, 652, 666), (666, 652, 655, 669), (669, 655, 656, 670), (670, 656, 657, 671), (671, 657, 654, 668), (668, 654, 651, 665), (619, 644, 648, 623), (623, 648, 662, 637), (637, 662, 658, 633), (676, 672, 673, 677), (677, 673, 674, 678), (678, 674, 675, 679), (680, 677, 678, 681), (681, 678, 679, 682), (683, 680, 681, 684), (684, 681, 682, 685), (686, 690, 691, 687), (687, 691, 692, 688), (688, 692, 693, 689), (691, 694, 695, 692), (692, 695, 696, 693), (694, 697, 698, 695), (695, 698, 699, 696), (690, 676, 677, 691), (691, 677, 680, 694), (694, 680, 683, 697), (697, 683, 684, 698), (698, 684, 685, 699), (699, 685, 682, 696), (696, 682, 679, 693), (647, 672, 676, 651), (651, 676, 690, 665), (665, 690, 686, 661), (704, 700, 701, 705), (705, 701, 702, 706), (706, 702, 703, 707), (708, 705, 706, 709), (709, 706, 707, 710), (711, 708, 709, 712), (712, 709, 710, 713), (714, 718, 719, 715), (715, 719, 720, 716), (716, 720, 721, 717), (719, 722, 723, 720), (720, 723, 724, 721), (722, 725, 726, 723), (723, 726, 727, 724), (718, 704, 705, 719), (719, 705, 708, 722), (722, 708, 711, 725), (725, 711, 712, 726), (726, 712, 713, 727), (727, 713, 710, 724), (724, 710, 707, 721), (675, 700, 704, 679), (679, 704, 718, 693), (693, 718, 714, 689), (703, 0, 4, 707), (707, 4, 18, 721), (721, 18, 14, 717), (42, 28, 3, 17), (17, 3, 2, 16), (2, 1, 15, 16), (1, 0, 14, 15), (717, 14, 0, 703), (703, 702, 716, 717), (716, 702, 701, 715), (715, 701, 700, 714), (700, 675, 689, 714), (689, 675, 674, 688), (674, 673, 687, 688), (673, 672, 686, 687), (672, 647, 661, 686), (661, 647, 646, 660), (646, 645, 659, 660), (659, 645, 644, 658), (644, 619, 633, 658), (633, 619, 618, 632), (618, 617, 631, 632), (631, 617, 616, 630), (616, 591, 605, 630), (605, 591, 590, 604), (604, 590, 589, 603), (603, 589, 588, 602), (588, 563, 577, 602), (563, 562, 576, 577), (562, 561, 575, 576), (575, 561, 560, 574), (560, 535, 549, 574), (535, 534, 548, 549), (548, 534, 533, 547), (547, 533, 532, 546), (532, 507, 521, 546), (521, 507, 506, 520), (506, 505, 519, 520), (519, 505, 504, 518), (504, 479, 493, 518), (493, 479, 478, 492), (492, 478, 477, 491), (491, 477, 476, 490), (490, 476, 451, 465), (465, 451, 450, 464), (450, 449, 463, 464), (449, 448, 462, 463), (462, 448, 423, 437), (437, 423, 422, 436), (436, 422, 421, 435), (435, 421, 420, 434), (434, 420, 395, 409), (409, 395, 394, 408), (408, 394, 393, 407), (407, 393, 392, 406), (406, 392, 367, 381), (381, 367, 366, 380), (380, 366, 365, 379), (379, 365, 364, 378), (378, 364, 339, 353), (353, 339, 338, 352), (338, 337, 351, 352), (337, 336, 350, 351), (350, 336, 311, 325), (325, 311, 310, 324), (324, 310, 309, 323), (323, 309, 308, 322), (322, 308, 283, 297), (297, 283, 282, 296), (296, 282, 281, 295), (295, 281, 280, 294), (294, 280, 255, 269), (269, 255, 254, 268), (268, 254, 253, 267), (267, 253, 252, 266), (266, 252, 227, 241), (241, 227, 226, 240), (226, 225, 239, 240), (225, 224, 238, 239), (238, 224, 199, 213), (213, 199, 198, 212), (212, 198, 197, 211), (211, 197, 196, 210), (210, 196, 171, 185), (185, 171, 170, 184), (184, 170, 169, 183), (183, 169, 168, 182), (182, 168, 143, 157), (157, 143, 142, 156), (156, 142, 141, 155), (155, 141, 140, 154), (154, 140, 115, 129), (129, 115, 114, 128), (114, 113, 127, 128), (113, 112, 126, 127), (126, 112, 87, 101), (101, 87, 86, 100), (100, 86, 85, 99), (99, 85, 84, 98), (98, 84, 59, 73), (73, 59, 58, 72), (72, 58, 57, 71), (71, 57, 56, 70), (70, 56, 31, 45), (45, 31, 30, 44), (44, 30, 29, 43), (43, 29, 28, 42)])
me_gear.materials.append(mat_gear2)
me_gear.use_remesh_fix_poles = True
me_gear.use_remesh_preserve_attributes = False
me_gear.update()
me_gear_001 = bpy.data.meshes.new('Gear.001')
me_gear_001.from_pydata([(3.64, 0.0, -0.1), (3.637, 0.1466, -0.1), (3.628, 0.2929, -0.1), (3.613, 0.4388, -0.1), (3.84, 0.0, -0.1), (3.837, 0.1546, -0.1), (3.828, 0.309, -0.1), (3.812, 0.4629, -0.1), (3.857, 0.1554, -0.1), (3.847, 0.3106, -0.1), (3.832, 0.4653, -0.1), (4.053, 0.2369, -0.1), (4.047, 0.3267, -0.1), (4.039, 0.4163, -0.1), (3.64, 0.0, 0.1), (3.637, 0.1466, 0.1), (3.628, 0.2929, 0.1), (3.613, 0.4388, 0.1), (3.84, 0.0, 0.1), (3.837, 0.1546, 0.1), (3.828, 0.309, 0.1), (3.812, 0.4629, 0.1), (3.857, 0.1554, 0.1), (3.847, 0.3106, 0.1), (3.832, 0.4653, 0.1), (4.053, 0.2369, 0.1), (4.047, 0.3267, 0.1), (4.039, 0.4163, 0.1), (3.593, 0.5839, -0.1), (3.566, 0.7281, -0.1), (3.534, 0.8711, -0.1), (3.496, 1.013, -0.1), (3.79, 0.616, -0.1), (3.762, 0.7681, -0.1), (3.728, 0.919, -0.1), (3.688, 1.068, -0.1), (3.782, 0.7721, -0.1), (3.748, 0.9238, -0.1), (3.708, 1.074, -0.1), (3.963, 0.884, -0.1), (3.942, 0.9716, -0.1), (3.92, 1.059, -0.1), (3.593, 0.5839, 0.1), (3.566, 0.7281, 0.1), (3.534, 0.8711, 0.1), (3.496, 1.013, 0.1), (3.79, 0.616, 0.1), (3.762, 0.7681, 0.1), (3.728, 0.919, 0.1), (3.688, 1.068, 0.1), (3.782, 0.7721, 0.1), (3.748, 0.9238, 0.1), (3.708, 1.074, 0.1), (3.963, 0.884, 0.1), (3.942, 0.9716, 0.1), (3.92, 1.059, 0.1), (3.453, 1.153, -0.1), (3.403, 1.291, -0.1), (3.349, 1.427, -0.1), (3.289, 1.56, -0.1), (3.642, 1.216, -0.1), (3.59, 1.362, -0.1), (3.533, 1.505, -0.1), (3.469, 1.646, -0.1), (3.609, 1.369, -0.1), (3.551, 1.513, -0.1), (3.487, 1.655, -0.1), (3.769, 1.508, -0.1), (3.735, 1.591, -0.1), (3.699, 1.674, -0.1), (3.453, 1.153, 0.1), (3.403, 1.291, 0.1), (3.349, 1.427, 0.1), (3.289, 1.56, 0.1), (3.642, 1.216, 0.1), (3.59, 1.362, 0.1), (3.533, 1.505, 0.1), (3.469, 1.646, 0.1), (3.609, 1.369, 0.1), (3.551, 1.513, 0.1), (3.487, 1.655, 0.1), (3.769, 1.508, 0.1), (3.735, 1.591, 0.1), (3.699, 1.674, 0.1), (3.223, 1.692, -0.1), (3.152, 1.82, -0.1), (3.076, 1.945, -0.1), (2.996, 2.068, -0.1), (3.4, 1.785, -0.1), (3.326, 1.92, -0.1), (3.246, 2.052, -0.1), (3.16, 2.181, -0.1), (3.343, 1.93, -0.1), (3.262, 2.063, -0.1), (3.177, 2.193, -0.1), (3.479, 2.093, -0.1), (3.431, 2.17, -0.1), (3.383, 2.245, -0.1), (3.223, 1.692, 0.1), (3.152, 1.82, 0.1), (3.076, 1.945, 0.1), (2.996, 2.068, 0.1), (3.4, 1.785, 0.1), (3.326, 1.92, 0.1), (3.246, 2.052, 0.1), (3.16, 2.181, 0.1), (3.343, 1.93, 0.1), (3.262, 2.063, 0.1), (3.177, 2.193, 0.1), (3.479, 2.093, 0.1), (3.431, 2.17, 0.1), (3.383, 2.245, 0.1), (2.91, 2.187, -0.1), (2.82, 2.302, -0.1), (2.725, 2.414, -0.1), (2.625, 2.522, -0.1), (3.07, 2.307, -0.1), (2.974, 2.429, -0.1), (2.874, 2.546, -0.1), (2.769, 2.66, -0.1), (2.99, 2.441, -0.1), (2.889, 2.56, -0.1), (2.784, 2.674, -0.1), (3.098, 2.624, -0.1), (3.039, 2.692, -0.1), (2.979, 2.759, -0.1), (2.91, 2.187, 0.1), (2.82, 2.302, 0.1), (2.725, 2.414, 0.1), (2.625, 2.522, 0.1), (3.07, 2.307, 0.1), (2.974, 2.429, 0.1), (2.874, 2.546, 0.1), (2.769, 2.66, 0.1), (2.99, 2.441, 0.1), (2.889, 2.56, 0.1), (2.784, 2.674, 0.1), (3.098, 2.624, 0.1), (3.039, 2.692, 0.1), (2.979, 2.759, 0.1), (2.522, 2.625, -0.1), (2.414, 2.725, -0.1), (2.302, 2.82, -0.1), (2.187, 2.91, -0.1), (2.66, 2.769, -0.1), (2.546, 2.874, -0.1), (2.429, 2.974, -0.1), (2.307, 3.07, -0.1), (2.56, 2.889, -0.1), (2.441, 2.99, -0.1), (2.319, 3.086, -0.1), (2.637, 3.087, -0.1), (2.568, 3.145, -0.1), (2.497, 3.201, -0.1), (2.522, 2.625, 0.1), (2.414, 2.725, 0.1), (2.302, 2.82, 0.1), (2.187, 2.91, 0.1), (2.66, 2.769, 0.1), (2.546, 2.874, 0.1), (2.429, 2.974, 0.1), (2.307, 3.07, 0.1), (2.56, 2.889, 0.1), (2.441, 2.99, 0.1), (2.319, 3.086, 0.1), (2.637, 3.087, 0.1), (2.568, 3.145, 0.1), (2.497, 3.201, 0.1), (2.068, 2.996, -0.1), (1.945, 3.076, -0.1), (1.82, 3.152, -0.1), (1.692, 3.223, -0.1), (2.181, 3.16, -0.1), (2.052, 3.246, -0.1), (1.92, 3.326, -0.1), (1.785, 3.4, -0.1), (2.063, 3.262, -0.1), (1.93, 3.343, -0.1), (1.794, 3.418, -0.1), (2.107, 3.47, -0.1), (2.03, 3.516, -0.1), (1.952, 3.56, -0.1), (2.068, 2.996, 0.1), (1.945, 3.076, 0.1), (1.82, 3.152, 0.1), (1.692, 3.223, 0.1), (2.181, 3.16, 0.1), (2.052, 3.246, 0.1), (1.92, 3.326, 0.1), (1.785, 3.4, 0.1), (2.063, 3.262, 0.1), (1.93, 3.343, 0.1), (1.794, 3.418, 0.1), (2.107, 3.47, 0.1), (2.03, 3.516, 0.1), (1.952, 3.56, 0.1), (1.56, 3.289, -0.1), (1.427, 3.349, -0.1), (1.291, 3.403, -0.1), (1.153, 3.453, -0.1), (1.646, 3.469, -0.1), (1.505, 3.533, -0.1), (1.362, 3.59, -0.1), (1.216, 3.642, -0.1), (1.513, 3.551, -0.1), (1.369, 3.609, -0.1), (1.222, 3.661, -0.1), (1.524, 3.763, -0.1), (1.44, 3.796, -0.1), (1.355, 3.827, -0.1), (1.56, 3.289, 0.1), (1.427, 3.349, 0.1), (1.291, 3.403, 0.1), (1.153, 3.453, 0.1), (1.646, 3.469, 0.1), (1.505, 3.533, 0.1), (1.362, 3.59, 0.1), (1.216, 3.642, 0.1), (1.513, 3.551, 0.1), (1.369, 3.609, 0.1), (1.222, 3.661, 0.1), (1.524, 3.763, 0.1), (1.44, 3.796, 0.1), (1.355, 3.827, 0.1), (1.013, 3.496, -0.1), (0.8711, 3.534, -0.1), (0.7281, 3.566, -0.1), (0.5839, 3.593, -0.1), (1.068, 3.688, -0.1), (0.919, 3.728, -0.1), (0.7681, 3.762, -0.1), (0.616, 3.79, -0.1), (0.9238, 3.748, -0.1), (0.7721, 3.782, -0.1), (0.6192, 3.81, -0.1), (0.9001, 3.959, -0.1), (0.8121, 3.978, -0.1), (0.7237, 3.995, -0.1), (1.013, 3.496, 0.1), (0.8711, 3.534, 0.1), (0.7281, 3.566, 0.1), (0.5839, 3.593, 0.1), (1.068, 3.688, 0.1), (0.919, 3.728, 0.1), (0.7681, 3.762, 0.1), (0.616, 3.79, 0.1), (0.9238, 3.748, 0.1), (0.7721, 3.782, 0.1), (0.6192, 3.81, 0.1), (0.9001, 3.959, 0.1), (0.8121, 3.978, 0.1), (0.7237, 3.995, 0.1), (0.4388, 3.613, -0.1), (0.2929, 3.628, -0.1), (0.1466, 3.637, -0.1), (1.031e-15, 3.64, -0.1), (0.4629, 3.812, -0.1), (0.309, 3.828, -0.1), (0.1546, 3.837, -0.1), (1.088e-15, 3.84, -0.1), (0.3106, 3.847, -0.1), (0.1554, 3.857, -0.1), (1.093e-15, 3.86, -0.1), (0.2534, 4.052, -0.1), (0.1635, 4.057, -0.1), (0.07349, 4.059, -0.1), (0.4388, 3.613, 0.1), (0.2929, 3.628, 0.1), (0.1466, 3.637, 0.1), (1.031e-15, 3.64, 0.1), (0.4629, 3.812, 0.1), (0.309, 3.828, 0.1), (0.1546, 3.837, 0.1), (1.088e-15, 3.84, 0.1), (0.3106, 3.847, 0.1), (0.1554, 3.857, 0.1), (1.093e-15, 3.86, 0.1), (0.2534, 4.052, 0.1), (0.1635, 4.057, 0.1), (0.07349, 4.059, 0.1), (-0.1466, 3.637, -0.1), (-0.2929, 3.628, -0.1), (-0.4388, 3.613, -0.1), (-0.5839, 3.593, -0.1), (-0.1546, 3.837, -0.1), (-0.309, 3.828, -0.1), (-0.4629, 3.812, -0.1), (-0.616, 3.79, -0.1), (-0.3106, 3.847, -0.1), (-0.4653, 3.832, -0.1), (-0.6192, 3.81, -0.1), (-0.3999, 4.04, -0.1), (-0.4894, 4.03, -0.1), (-0.5786, 4.019, -0.1), (-0.1466, 3.637, 0.1), (-0.2929, 3.628, 0.1), (-0.4388, 3.613, 0.1), (-0.5839, 3.593, 0.1), (-0.1546, 3.837, 0.1), (-0.309, 3.828, 0.1), (-0.4629, 3.812, 0.1), (-0.616, 3.79, 0.1), (-0.3106, 3.847, 0.1), (-0.4653, 3.832, 0.1), (-0.6192, 3.81, 0.1), (-0.3999, 4.04, 0.1), (-0.4894, 4.03, 0.1), (-0.5786, 4.019, 0.1), (-0.7281, 3.566, -0.1), (-0.8711, 3.534, -0.1), (-1.013, 3.496, -0.1), (-1.153, 3.453, -0.1), (-0.7681, 3.762, -0.1), (-0.919, 3.728, -0.1), (-1.068, 3.688, -0.1), (-1.216, 3.642, -0.1), (-0.9238, 3.748, -0.1), (-1.074, 3.708, -0.1), (-1.222, 3.661, -0.1), (-1.043, 3.924, -0.1), (-1.13, 3.9, -0.1), (-1.216, 3.874, -0.1), (-0.7281, 3.566, 0.1), (-0.8711, 3.534, 0.1), (-1.013, 3.496, 0.1), (-1.153, 3.453, 0.1), (-0.7681, 3.762, 0.1), (-0.919, 3.728, 0.1), (-1.068, 3.688, 0.1), (-1.216, 3.642, 0.1), (-0.9238, 3.748, 0.1), (-1.074, 3.708, 0.1), (-1.222, 3.661, 0.1), (-1.043, 3.924, 0.1), (-1.13, 3.9, 0.1), (-1.216, 3.874, 0.1), (-1.291, 3.403, -0.1), (-1.427, 3.349, -0.1), (-1.56, 3.289, -0.1), (-1.692, 3.223, -0.1), (-1.362, 3.59, -0.1), (-1.505, 3.533, -0.1), (-1.646, 3.469, -0.1), (-1.785, 3.4, -0.1), (-1.513, 3.551, -0.1), (-1.655, 3.487, -0.1), (-1.794, 3.418, -0.1), (-1.659, 3.706, -0.1), (-1.74, 3.668, -0.1), (-1.821, 3.629, -0.1), (-1.291, 3.403, 0.1), (-1.427, 3.349, 0.1), (-1.56, 3.289, 0.1), (-1.692, 3.223, 0.1), (-1.362, 3.59, 0.1), (-1.505, 3.533, 0.1), (-1.646, 3.469, 0.1), (-1.785, 3.4, 0.1), (-1.513, 3.551, 0.1), (-1.655, 3.487, 0.1), (-1.794, 3.418, 0.1), (-1.659, 3.706, 0.1), (-1.74, 3.668, 0.1), (-1.821, 3.629, 0.1), (-1.82, 3.152, -0.1), (-1.945, 3.076, -0.1), (-2.068, 2.996, -0.1), (-2.187, 2.91, -0.1), (-1.92, 3.326, -0.1), (-2.052, 3.246, -0.1), (-2.181, 3.16, -0.1), (-2.307, 3.07, -0.1), (-2.063, 3.262, -0.1), (-2.193, 3.177, -0.1), (-2.319, 3.086, -0.1), (-2.232, 3.392, -0.1), (-2.306, 3.341, -0.1), (-2.38, 3.289, -0.1), (-1.82, 3.152, 0.1), (-1.945, 3.076, 0.1), (-2.068, 2.996, 0.1), (-2.187, 2.91, 0.1), (-1.92, 3.326, 0.1), (-2.052, 3.246, 0.1), (-2.181, 3.16, 0.1), (-2.307, 3.07, 0.1), (-2.063, 3.262, 0.1), (-2.193, 3.177, 0.1), (-2.319, 3.086, 0.1), (-2.232, 3.392, 0.1), (-2.306, 3.341, 0.1), (-2.38, 3.289, 0.1), (-2.302, 2.82, -0.1), (-2.414, 2.725, -0.1), (-2.522, 2.625, -0.1), (-2.625, 2.522, -0.1), (-2.429, 2.974, -0.1), (-2.546, 2.874, -0.1), (-2.66, 2.769, -0.1), (-2.769, 2.66, -0.1), (-2.56, 2.889, -0.1), (-2.674, 2.784, -0.1), (-2.784, 2.674, -0.1), (-2.747, 2.99, -0.1), (-2.812, 2.928, -0.1), (-2.877, 2.865, -0.1), (-2.302, 2.82, 0.1), (-2.414, 2.725, 0.1), (-2.522, 2.625, 0.1), (-2.625, 2.522, 0.1), (-2.429, 2.974, 0.1), (-2.546, 2.874, 0.1), (-2.66, 2.769, 0.1), (-2.769, 2.66, 0.1), (-2.56, 2.889, 0.1), (-2.674, 2.784, 0.1), (-2.784, 2.674, 0.1), (-2.747, 2.99, 0.1), (-2.812, 2.928, 0.1), (-2.877, 2.865, 0.1), (-2.725, 2.414, -0.1), (-2.82, 2.302, -0.1), (-2.91, 2.187, -0.1), (-2.996, 2.068, -0.1), (-2.874, 2.546, -0.1), (-2.974, 2.429, -0.1), (-3.07, 2.307, -0.1), (-3.16, 2.181, -0.1), (-2.99, 2.441, -0.1), (-3.086, 2.319, -0.1), (-3.177, 2.193, -0.1), (-3.191, 2.51, -0.1), (-3.246, 2.439, -0.1), (-3.299, 2.366, -0.1), (-2.725, 2.414, 0.1), (-2.82, 2.302, 0.1), (-2.91, 2.187, 0.1), (-2.996, 2.068, 0.1), (-2.874, 2.546, 0.1), (-2.974, 2.429, 0.1), (-3.07, 2.307, 0.1), (-3.16, 2.181, 0.1), (-2.99, 2.441, 0.1), (-3.086, 2.319, 0.1), (-3.177, 2.193, 0.1), (-3.191, 2.51, 0.1), (-3.246, 2.439, 0.1), (-3.299, 2.366, 0.1), (-3.076, 1.945, -0.1), (-3.152, 1.82, -0.1), (-3.223, 1.692, -0.1), (-3.289, 1.56, -0.1), (-3.246, 2.052, -0.1), (-3.326, 1.92, -0.1), (-3.4, 1.785, -0.1), (-3.469, 1.646, -0.1), (-3.343, 1.93, -0.1), (-3.418, 1.794, -0.1), (-3.487, 1.655, -0.1), (-3.552, 1.966, -0.1), (-3.595, 1.887, -0.1), (-3.636, 1.807, -0.1), (-3.076, 1.945, 0.1), (-3.152, 1.82, 0.1), (-3.223, 1.692, 0.1), (-3.289, 1.56, 0.1), (-3.246, 2.052, 0.1), (-3.326, 1.92, 0.1), (-3.4, 1.785, 0.1), (-3.469, 1.646, 0.1), (-3.343, 1.93, 0.1), (-3.418, 1.794, 0.1), (-3.487, 1.655, 0.1), (-3.552, 1.966, 0.1), (-3.595, 1.887, 0.1), (-3.636, 1.807, 0.1), (-3.349, 1.427, -0.1), (-3.403, 1.291, -0.1), (-3.453, 1.153, -0.1), (-3.496, 1.013, -0.1), (-3.533, 1.505, -0.1), (-3.59, 1.362, -0.1), (-3.642, 1.216, -0.1), (-3.688, 1.068, -0.1), (-3.609, 1.369, -0.1), (-3.661, 1.222, -0.1), (-3.708, 1.074, -0.1), (-3.822, 1.371, -0.1), (-3.851, 1.286, -0.1), (-3.879, 1.2, -0.1), (-3.349, 1.427, 0.1), (-3.403, 1.291, 0.1), (-3.453, 1.153, 0.1), (-3.496, 1.013, 0.1), (-3.533, 1.505, 0.1), (-3.59, 1.362, 0.1), (-3.642, 1.216, 0.1), (-3.688, 1.068, 0.1), (-3.609, 1.369, 0.1), (-3.661, 1.222, 0.1), (-3.708, 1.074, 0.1), (-3.822, 1.371, 0.1), (-3.851, 1.286, 0.1), (-3.879, 1.2, 0.1), (-3.534, 0.8711, -0.1), (-3.566, 0.7281, -0.1), (-3.593, 0.5839, -0.1), (-3.613, 0.4388, -0.1), (-3.728, 0.919, -0.1), (-3.762, 0.7681, -0.1), (-3.79, 0.616, -0.1), (-3.812, 0.4629, -0.1), (-3.782, 0.7721, -0.1), (-3.81, 0.6192, -0.1), (-3.832, 0.4653, -0.1), (-3.992, 0.74, -0.1), (-4.007, 0.6513, -0.1), (-4.021, 0.5623, -0.1), (-3.534, 0.8711, 0.1), (-3.566, 0.7281, 0.1), (-3.593, 0.5839, 0.1), (-3.613, 0.4388, 0.1), (-3.728, 0.919, 0.1), (-3.762, 0.7681, 0.1), (-3.79, 0.616, 0.1), (-3.812, 0.4629, 0.1), (-3.782, 0.7721, 0.1), (-3.81, 0.6192, 0.1), (-3.832, 0.4653, 0.1), (-3.992, 0.74, 0.1), (-4.007, 0.6513, 0.1), (-4.021, 0.5623, 0.1), (-3.628, 0.2929, -0.1), (-3.637, 0.1466, -0.1), (-3.64, 4.458e-16, -0.1), (-3.637, -0.1466, -0.1), (-3.828, 0.309, -0.1), (-3.837, 0.1546, -0.1), (-3.84, 4.703e-16, -0.1), (-3.837, -0.1546, -0.1), (-3.857, 0.1554, -0.1), (-3.86, 4.727e-16, -0.1), (-3.857, -0.1554, -0.1), (-4.059, 0.09002, -0.1), (-4.06, 4.972e-16, -0.1), (-4.059, -0.09002, -0.1), (-3.628, 0.2929, 0.1), (-3.637, 0.1466, 0.1), (-3.64, 4.458e-16, 0.1), (-3.637, -0.1466, 0.1), (-3.828, 0.309, 0.1), (-3.837, 0.1546, 0.1), (-3.84, 4.703e-16, 0.1), (-3.837, -0.1546, 0.1), (-3.857, 0.1554, 0.1), (-3.86, 4.727e-16, 0.1), (-3.857, -0.1554, 0.1), (-4.059, 0.09002, 0.1), (-4.06, 4.972e-16, 0.1), (-4.059, -0.09002, 0.1), (-3.628, -0.2929, -0.1), (-3.613, -0.4388, -0.1), (-3.593, -0.5839, -0.1), (-3.566, -0.7281, -0.1), (-3.828, -0.309, -0.1), (-3.812, -0.4629, -0.1), (-3.79, -0.616, -0.1), (-3.762, -0.7681, -0.1), (-3.832, -0.4653, -0.1), (-3.81, -0.6192, -0.1), (-3.782, -0.7721, -0.1), (-4.021, -0.5623, -0.1), (-4.007, -0.6513, -0.1), (-3.992, -0.74, -0.1), (-3.628, -0.2929, 0.1), (-3.613, -0.4388, 0.1), (-3.593, -0.5839, 0.1), (-3.566, -0.7281, 0.1), (-3.828, -0.309, 0.1), (-3.812, -0.4629, 0.1), (-3.79, -0.616, 0.1), (-3.762, -0.7681, 0.1), (-3.832, -0.4653, 0.1), (-3.81, -0.6192, 0.1), (-3.782, -0.7721, 0.1), (-4.021, -0.5623, 0.1), (-4.007, -0.6513, 0.1), (-3.992, -0.74, 0.1), (-3.534, -0.8711, -0.1), (-3.496, -1.013, -0.1), (-3.453, -1.153, -0.1), (-3.403, -1.291, -0.1), (-3.728, -0.919, -0.1), (-3.688, -1.068, -0.1), (-3.642, -1.216, -0.1), (-3.59, -1.362, -0.1), (-3.708, -1.074, -0.1), (-3.661, -1.222, -0.1), (-3.609, -1.369, -0.1), (-3.879, -1.2, -0.1), (-3.851, -1.286, -0.1), (-3.822, -1.371, -0.1), (-3.534, -0.8711, 0.1), (-3.496, -1.013, 0.1), (-3.453, -1.153, 0.1), (-3.403, -1.291, 0.1), (-3.728, -0.919, 0.1), (-3.688, -1.068, 0.1), (-3.642, -1.216, 0.1), (-3.59, -1.362, 0.1), (-3.708, -1.074, 0.1), (-3.661, -1.222, 0.1), (-3.609, -1.369, 0.1), (-3.879, -1.2, 0.1), (-3.851, -1.286, 0.1), (-3.822, -1.371, 0.1), (-3.349, -1.427, -0.1), (-3.289, -1.56, -0.1), (-3.223, -1.692, -0.1), (-3.152, -1.82, -0.1), (-3.533, -1.505, -0.1), (-3.469, -1.646, -0.1), (-3.4, -1.785, -0.1), (-3.326, -1.92, -0.1), (-3.487, -1.655, -0.1), (-3.418, -1.794, -0.1), (-3.343, -1.93, -0.1), (-3.636, -1.807, -0.1), (-3.595, -1.887, -0.1), (-3.552, -1.966, -0.1), (-3.349, -1.427, 0.1), (-3.289, -1.56, 0.1), (-3.223, -1.692, 0.1), (-3.152, -1.82, 0.1), (-3.533, -1.505, 0.1), (-3.469, -1.646, 0.1), (-3.4, -1.785, 0.1), (-3.326, -1.92, 0.1), (-3.487, -1.655, 0.1), (-3.418, -1.794, 0.1), (-3.343, -1.93, 0.1), (-3.636, -1.807, 0.1), (-3.595, -1.887, 0.1), (-3.552, -1.966, 0.1), (-3.076, -1.945, -0.1), (-2.996, -2.068, -0.1), (-2.91, -2.187, -0.1), (-2.82, -2.302, -0.1), (-3.246, -2.052, -0.1), (-3.16, -2.181, -0.1), (-3.07, -2.307, -0.1), (-2.974, -2.429, -0.1), (-3.177, -2.193, -0.1), (-3.086, -2.319, -0.1), (-2.99, -2.441, -0.1), (-3.299, -2.366, -0.1), (-3.246, -2.439, -0.1), (-3.191, -2.51, -0.1), (-3.076, -1.945, 0.1), (-2.996, -2.068, 0.1), (-2.91, -2.187, 0.1), (-2.82, -2.302, 0.1), (-3.246, -2.052, 0.1), (-3.16, -2.181, 0.1), (-3.07, -2.307, 0.1), (-2.974, -2.429, 0.1), (-3.177, -2.193, 0.1), (-3.086, -2.319, 0.1), (-2.99, -2.441, 0.1), (-3.299, -2.366, 0.1), (-3.246, -2.439, 0.1), (-3.191, -2.51, 0.1), (-2.725, -2.414, -0.1), (-2.625, -2.522, -0.1), (-2.522, -2.625, -0.1), (-2.414, -2.725, -0.1), (-2.874, -2.546, -0.1), (-2.769, -2.66, -0.1), (-2.66, -2.769, -0.1), (-2.546, -2.874, -0.1), (-2.784, -2.674, -0.1), (-2.674, -2.784, -0.1), (-2.56, -2.889, -0.1), (-2.877, -2.865, -0.1), (-2.812, -2.928, -0.1), (-2.747, -2.99, -0.1), (-2.725, -2.414, 0.1), (-2.625, -2.522, 0.1), (-2.522, -2.625, 0.1), (-2.414, -2.725, 0.1), (-2.874, -2.546, 0.1), (-2.769, -2.66, 0.1), (-2.66, -2.769, 0.1), (-2.546, -2.874, 0.1), (-2.784, -2.674, 0.1), (-2.674, -2.784, 0.1), (-2.56, -2.889, 0.1), (-2.877, -2.865, 0.1), (-2.812, -2.928, 0.1), (-2.747, -2.99, 0.1), (-2.302, -2.82, -0.1), (-2.187, -2.91, -0.1), (-2.068, -2.996, -0.1), (-1.945, -3.076, -0.1), (-2.429, -2.974, -0.1), (-2.307, -3.07, -0.1), (-2.181, -3.16, -0.1), (-2.052, -3.246, -0.1), (-2.319, -3.086, -0.1), (-2.193, -3.177, -0.1), (-2.063, -3.262, -0.1), (-2.38, -3.289, -0.1), (-2.306, -3.341, -0.1), (-2.232, -3.392, -0.1), (-2.302, -2.82, 0.1), (-2.187, -2.91, 0.1), (-2.068, -2.996, 0.1), (-1.945, -3.076, 0.1), (-2.429, -2.974, 0.1), (-2.307, -3.07, 0.1), (-2.181, -3.16, 0.1), (-2.052, -3.246, 0.1), (-2.319, -3.086, 0.1), (-2.193, -3.177, 0.1), (-2.063, -3.262, 0.1), (-2.38, -3.289, 0.1), (-2.306, -3.341, 0.1), (-2.232, -3.392, 0.1), (-1.82, -3.152, -0.1), (-1.692, -3.223, -0.1), (-1.56, -3.289, -0.1), (-1.427, -3.349, -0.1), (-1.92, -3.326, -0.1), (-1.785, -3.4, -0.1), (-1.646, -3.469, -0.1), (-1.505, -3.533, -0.1), (-1.794, -3.418, -0.1), (-1.655, -3.487, -0.1), (-1.513, -3.551, -0.1), (-1.821, -3.629, -0.1), (-1.74, -3.668, -0.1), (-1.659, -3.706, -0.1), (-1.82, -3.152, 0.1), (-1.692, -3.223, 0.1), (-1.56, -3.289, 0.1), (-1.427, -3.349, 0.1), (-1.92, -3.326, 0.1), (-1.785, -3.4, 0.1), (-1.646, -3.469, 0.1), (-1.505, -3.533, 0.1), (-1.794, -3.418, 0.1), (-1.655, -3.487, 0.1), (-1.513, -3.551, 0.1), (-1.821, -3.629, 0.1), (-1.74, -3.668, 0.1), (-1.659, -3.706, 0.1), (-1.291, -3.403, -0.1), (-1.153, -3.453, -0.1), (-1.013, -3.496, -0.1), (-0.8711, -3.534, -0.1), (-1.362, -3.59, -0.1), (-1.216, -3.642, -0.1), (-1.068, -3.688, -0.1), (-0.919, -3.728, -0.1), (-1.222, -3.661, -0.1), (-1.074, -3.708, -0.1), (-0.9238, -3.748, -0.1), (-1.216, -3.874, -0.1), (-1.13, -3.9, -0.1), (-1.043, -3.924, -0.1), (-1.291, -3.403, 0.1), (-1.153, -3.453, 0.1), (-1.013, -3.496, 0.1), (-0.8711, -3.534, 0.1), (-1.362, -3.59, 0.1), (-1.216, -3.642, 0.1), (-1.068, -3.688, 0.1), (-0.919, -3.728, 0.1), (-1.222, -3.661, 0.1), (-1.074, -3.708, 0.1), (-0.9238, -3.748, 0.1), (-1.216, -3.874, 0.1), (-1.13, -3.9, 0.1), (-1.043, -3.924, 0.1), (-0.7281, -3.566, -0.1), (-0.5839, -3.593, -0.1), (-0.4388, -3.613, -0.1), (-0.2929, -3.628, -0.1), (-0.7681, -3.762, -0.1), (-0.616, -3.79, -0.1), (-0.4629, -3.812, -0.1), (-0.309, -3.828, -0.1), (-0.6192, -3.81, -0.1), (-0.4653, -3.832, -0.1), (-0.3106, -3.847, -0.1), (-0.5786, -4.019, -0.1), (-0.4894, -4.03, -0.1), (-0.3999, -4.04, -0.1), (-0.7281, -3.566, 0.1), (-0.5839, -3.593, 0.1), (-0.4388, -3.613, 0.1), (-0.2929, -3.628, 0.1), (-0.7681, -3.762, 0.1), (-0.616, -3.79, 0.1), (-0.4629, -3.812, 0.1), (-0.309, -3.828, 0.1), (-0.6192, -3.81, 0.1), (-0.4653, -3.832, 0.1), (-0.3106, -3.847, 0.1), (-0.5786, -4.019, 0.1), (-0.4894, -4.03, 0.1), (-0.3999, -4.04, 0.1), (-0.1466, -3.637, -0.1), (-6.687e-16, -3.64, -0.1), (0.1466, -3.637, -0.1), (0.2929, -3.628, -0.1), (-0.1546, -3.837, -0.1), (-7.054e-16, -3.84, -0.1), (0.1546, -3.837, -0.1), (0.309, -3.828, -0.1), (-7.091e-16, -3.86, -0.1), (0.1554, -3.857, -0.1), (0.3106, -3.847, -0.1), (0.07349, -4.059, -0.1), (0.1635, -4.057, -0.1), (0.2534, -4.052, -0.1), (-0.1466, -3.637, 0.1), (-6.687e-16, -3.64, 0.1), (0.1466, -3.637, 0.1), (0.2929, -3.628, 0.1), (-0.1546, -3.837, 0.1), (-7.054e-16, -3.84, 0.1), (0.1546, -3.837, 0.1), (0.309, -3.828, 0.1), (-7.091e-16, -3.86, 0.1), (0.1554, -3.857, 0.1), (0.3106, -3.847, 0.1), (0.07349, -4.059, 0.1), (0.1635, -4.057, 0.1), (0.2534, -4.052, 0.1), (0.4388, -3.613, -0.1), (0.5839, -3.593, -0.1), (0.7281, -3.566, -0.1), (0.8711, -3.534, -0.1), (0.4629, -3.812, -0.1), (0.616, -3.79, -0.1), (0.7681, -3.762, -0.1), (0.919, -3.728, -0.1), (0.6192, -3.81, -0.1), (0.7721, -3.782, -0.1), (0.9238, -3.748, -0.1), (0.7237, -3.995, -0.1), (0.8121, -3.978, -0.1), (0.9001, -3.959, -0.1), (0.4388, -3.613, 0.1), (0.5839, -3.593, 0.1), (0.7281, -3.566, 0.1), (0.8711, -3.534, 0.1), (0.4629, -3.812, 0.1), (0.616, -3.79, 0.1), (0.7681, -3.762, 0.1), (0.919, -3.728, 0.1), (0.6192, -3.81, 0.1), (0.7721, -3.782, 0.1), (0.9238, -3.748, 0.1), (0.7237, -3.995, 0.1), (0.8121, -3.978, 0.1), (0.9001, -3.959, 0.1), (1.013, -3.496, -0.1), (1.153, -3.453, -0.1), (1.291, -3.403, -0.1), (1.427, -3.349, -0.1), (1.068, -3.688, -0.1), (1.216, -3.642, -0.1), (1.362, -3.59, -0.1), (1.505, -3.533, -0.1), (1.222, -3.661, -0.1), (1.369, -3.609, -0.1), (1.513, -3.551, -0.1), (1.355, -3.827, -0.1), (1.44, -3.796, -0.1), (1.524, -3.763, -0.1), (1.013, -3.496, 0.1), (1.153, -3.453, 0.1), (1.291, -3.403, 0.1), (1.427, -3.349, 0.1), (1.068, -3.688, 0.1), (1.216, -3.642, 0.1), (1.362, -3.59, 0.1), (1.505, -3.533, 0.1), (1.222, -3.661, 0.1), (1.369, -3.609, 0.1), (1.513, -3.551, 0.1), (1.355, -3.827, 0.1), (1.44, -3.796, 0.1), (1.524, -3.763, 0.1), (1.56, -3.289, -0.1), (1.692, -3.223, -0.1), (1.82, -3.152, -0.1), (1.945, -3.076, -0.1), (1.646, -3.469, -0.1), (1.785, -3.4, -0.1), (1.92, -3.326, -0.1), (2.052, -3.246, -0.1), (1.794, -3.418, -0.1), (1.93, -3.343, -0.1), (2.063, -3.262, -0.1), (1.952, -3.56, -0.1), (2.03, -3.516, -0.1), (2.107, -3.47, -0.1), (1.56, -3.289, 0.1), (1.692, -3.223, 0.1), (1.82, -3.152, 0.1), (1.945, -3.076, 0.1), (1.646, -3.469, 0.1), (1.785, -3.4, 0.1), (1.92, -3.326, 0.1), (2.052, -3.246, 0.1), (1.794, -3.418, 0.1), (1.93, -3.343, 0.1), (2.063, -3.262, 0.1), (1.952, -3.56, 0.1), (2.03, -3.516, 0.1), (2.107, -3.47, 0.1), (2.068, -2.996, -0.1), (2.187, -2.91, -0.1), (2.302, -2.82, -0.1), (2.414, -2.725, -0.1), (2.181, -3.16, -0.1), (2.307, -3.07, -0.1), (2.429, -2.974, -0.1), (2.546, -2.874, -0.1), (2.319, -3.086, -0.1), (2.441, -2.99, -0.1), (2.56, -2.889, -0.1), (2.497, -3.201, -0.1), (2.568, -3.145, -0.1), (2.637, -3.087, -0.1), (2.068, -2.996, 0.1), (2.187, -2.91, 0.1), (2.302, -2.82, 0.1), (2.414, -2.725, 0.1), (2.181, -3.16, 0.1), (2.307, -3.07, 0.1), (2.429, -2.974, 0.1), (2.546, -2.874, 0.1), (2.319, -3.086, 0.1), (2.441, -2.99, 0.1), (2.56, -2.889, 0.1), (2.497, -3.201, 0.1), (2.568, -3.145, 0.1), (2.637, -3.087, 0.1), (2.522, -2.625, -0.1), (2.625, -2.522, -0.1), (2.725, -2.414, -0.1), (2.82, -2.302, -0.1), (2.66, -2.769, -0.1), (2.769, -2.66, -0.1), (2.874, -2.546, -0.1), (2.974, -2.429, -0.1), (2.784, -2.674, -0.1), (2.889, -2.56, -0.1), (2.99, -2.441, -0.1), (2.979, -2.759, -0.1), (3.039, -2.692, -0.1), (3.098, -2.624, -0.1), (2.522, -2.625, 0.1), (2.625, -2.522, 0.1), (2.725, -2.414, 0.1), (2.82, -2.302, 0.1), (2.66, -2.769, 0.1), (2.769, -2.66, 0.1), (2.874, -2.546, 0.1), (2.974, -2.429, 0.1), (2.784, -2.674, 0.1), (2.889, -2.56, 0.1), (2.99, -2.441, 0.1), (2.979, -2.759, 0.1), (3.039, -2.692, 0.1), (3.098, -2.624, 0.1), (2.91, -2.187, -0.1), (2.996, -2.068, -0.1), (3.076, -1.945, -0.1), (3.152, -1.82, -0.1), (3.07, -2.307, -0.1), (3.16, -2.181, -0.1), (3.246, -2.052, -0.1), (3.326, -1.92, -0.1), (3.177, -2.193, -0.1), (3.262, -2.063, -0.1), (3.343, -1.93, -0.1), (3.383, -2.245, -0.1), (3.431, -2.17, -0.1), (3.479, -2.093, -0.1), (2.91, -2.187, 0.1), (2.996, -2.068, 0.1), (3.076, -1.945, 0.1), (3.152, -1.82, 0.1), (3.07, -2.307, 0.1), (3.16, -2.181, 0.1), (3.246, -2.052, 0.1), (3.326, -1.92, 0.1), (3.177, -2.193, 0.1), (3.262, -2.063, 0.1), (3.343, -1.93, 0.1), (3.383, -2.245, 0.1), (3.431, -2.17, 0.1), (3.479, -2.093, 0.1), (3.223, -1.692, -0.1), (3.289, -1.56, -0.1), (3.349, -1.427, -0.1), (3.403, -1.291, -0.1), (3.4, -1.785, -0.1), (3.469, -1.646, -0.1), (3.533, -1.505, -0.1), (3.59, -1.362, -0.1), (3.487, -1.655, -0.1), (3.551, -1.513, -0.1), (3.609, -1.369, -0.1), (3.699, -1.674, -0.1), (3.735, -1.591, -0.1), (3.769, -1.508, -0.1), (3.223, -1.692, 0.1), (3.289, -1.56, 0.1), (3.349, -1.427, 0.1), (3.403, -1.291, 0.1), (3.4, -1.785, 0.1), (3.469, -1.646, 0.1), (3.533, -1.505, 0.1), (3.59, -1.362, 0.1), (3.487, -1.655, 0.1), (3.551, -1.513, 0.1), (3.609, -1.369, 0.1), (3.699, -1.674, 0.1), (3.735, -1.591, 0.1), (3.769, -1.508, 0.1), (3.453, -1.153, -0.1), (3.496, -1.013, -0.1), (3.534, -0.8711, -0.1), (3.566, -0.7281, -0.1), (3.642, -1.216, -0.1), (3.688, -1.068, -0.1), (3.728, -0.919, -0.1), (3.762, -0.7681, -0.1), (3.708, -1.074, -0.1), (3.748, -0.9238, -0.1), (3.782, -0.7721, -0.1), (3.92, -1.059, -0.1), (3.942, -0.9716, -0.1), (3.963, -0.884, -0.1), (3.453, -1.153, 0.1), (3.496, -1.013, 0.1), (3.534, -0.8711, 0.1), (3.566, -0.7281, 0.1), (3.642, -1.216, 0.1), (3.688, -1.068, 0.1), (3.728, -0.919, 0.1), (3.762, -0.7681, 0.1), (3.708, -1.074, 0.1), (3.748, -0.9238, 0.1), (3.782, -0.7721, 0.1), (3.92, -1.059, 0.1), (3.942, -0.9716, 0.1), (3.963, -0.884, 0.1), (3.593, -0.5839, -0.1), (3.613, -0.4388, -0.1), (3.628, -0.2929, -0.1), (3.637, -0.1466, -0.1), (3.79, -0.616, -0.1), (3.812, -0.4629, -0.1), (3.828, -0.309, -0.1), (3.837, -0.1546, -0.1), (3.832, -0.4653, -0.1), (3.847, -0.3106, -0.1), (3.857, -0.1554, -0.1), (4.039, -0.4163, -0.1), (4.047, -0.3267, -0.1), (4.053, -0.2369, -0.1), (3.593, -0.5839, 0.1), (3.613, -0.4388, 0.1), (3.628, -0.2929, 0.1), (3.637, -0.1466, 0.1), (3.79, -0.616, 0.1), (3.812, -0.4629, 0.1), (3.828, -0.309, 0.1), (3.837, -0.1546, 0.1), (3.832, -0.4653, 0.1), (3.847, -0.3106, 0.1), (3.857, -0.1554, 0.1), (4.039, -0.4163, 0.1), (4.047, -0.3267, 0.1), (4.053, -0.2369, 0.1)], [], [(4, 0, 1, 5), (5, 1, 2, 6), (6, 2, 3, 7), (8, 5, 6, 9), (9, 6, 7, 10), (11, 8, 9, 12), (12, 9, 10, 13), (14, 18, 19, 15), (15, 19, 20, 16), (16, 20, 21, 17), (19, 22, 23, 20), (20, 23, 24, 21), (22, 25, 26, 23), (23, 26, 27, 24), (18, 4, 5, 19), (19, 5, 8, 22), (22, 8, 11, 25), (25, 11, 12, 26), (26, 12, 13, 27), (27, 13, 10, 24), (24, 10, 7, 21), (32, 28, 29, 33), (33, 29, 30, 34), (34, 30, 31, 35), (36, 33, 34, 37), (37, 34, 35, 38), (39, 36, 37, 40), (40, 37, 38, 41), (42, 46, 47, 43), (43, 47, 48, 44), (44, 48, 49, 45), (47, 50, 51, 48), (48, 51, 52, 49), (50, 53, 54, 51), (51, 54, 55, 52), (46, 32, 33, 47), (47, 33, 36, 50), (50, 36, 39, 53), (53, 39, 40, 54), (54, 40, 41, 55), (55, 41, 38, 52), (52, 38, 35, 49), (3, 28, 32, 7), (7, 32, 46, 21), (21, 46, 42, 17), (60, 56, 57, 61), (61, 57, 58, 62), (62, 58, 59, 63), (64, 61, 62, 65), (65, 62, 63, 66), (67, 64, 65, 68), (68, 65, 66, 69), (70, 74, 75, 71), (71, 75, 76, 72), (72, 76, 77, 73), (75, 78, 79, 76), (76, 79, 80, 77), (78, 81, 82, 79), (79, 82, 83, 80), (74, 60, 61, 75), (75, 61, 64, 78), (78, 64, 67, 81), (81, 67, 68, 82), (82, 68, 69, 83), (83, 69, 66, 80), (80, 66, 63, 77), (31, 56, 60, 35), (35, 60, 74, 49), (49, 74, 70, 45), (88, 84, 85, 89), (89, 85, 86, 90), (90, 86, 87, 91), (92, 89, 90, 93), (93, 90, 91, 94), (95, 92, 93, 96), (96, 93, 94, 97), (98, 102, 103, 99), (99, 103, 104, 100), (100, 104, 105, 101), (103, 106, 107, 104), (104, 107, 108, 105), (106, 109, 110, 107), (107, 110, 111, 108), (102, 88, 89, 103), (103, 89, 92, 106), (106, 92, 95, 109), (109, 95, 96, 110), (110, 96, 97, 111), (111, 97, 94, 108), (108, 94, 91, 105), (59, 84, 88, 63), (63, 88, 102, 77), (77, 102, 98, 73), (116, 112, 113, 117), (117, 113, 114, 118), (118, 114, 115, 119), (120, 117, 118, 121), (121, 118, 119, 122), (123, 120, 121, 124), (124, 121, 122, 125), (126, 130, 131, 127), (127, 131, 132, 128), (128, 132, 133, 129), (131, 134, 135, 132), (132, 135, 136, 133), (134, 137, 138, 135), (135, 138, 139, 136), (130, 116, 117, 131), (131, 117, 120, 134), (134, 120, 123, 137), (137, 123, 124, 138), (138, 124, 125, 139), (139, 125, 122, 136), (136, 122, 119, 133), (87, 112, 116, 91), (91, 116, 130, 105), (105, 130, 126, 101), (144, 140, 141, 145), (145, 141, 142, 146), (146, 142, 143, 147), (148, 145, 146, 149), (149, 146, 147, 150), (151, 148, 149, 152), (152, 149, 150, 153), (154, 158, 159, 155), (155, 159, 160, 156), (156, 160, 161, 157), (159, 162, 163, 160), (160, 163, 164, 161), (162, 165, 166, 163), (163, 166, 167, 164), (158, 144, 145, 159), (159, 145, 148, 162), (162, 148, 151, 165), (165, 151, 152, 166), (166, 152, 153, 167), (167, 153, 150, 164), (164, 150, 147, 161), (115, 140, 144, 119), (119, 144, 158, 133), (133, 158, 154, 129), (172, 168, 169, 173), (173, 169, 170, 174), (174, 170, 171, 175), (176, 173, 174, 177), (177, 174, 175, 178), (179, 176, 177, 180), (180, 177, 178, 181), (182, 186, 187, 183), (183, 187, 188, 184), (184, 188, 189, 185), (187, 190, 191, 188), (188, 191, 192, 189), (190, 193, 194, 191), (191, 194, 195, 192), (186, 172, 173, 187), (187, 173, 176, 190), (190, 176, 179, 193), (193, 179, 180, 194), (194, 180, 181, 195), (195, 181, 178, 192), (192, 178, 175, 189), (143, 168, 172, 147), (147, 172, 186, 161), (161, 186, 182, 157), (200, 196, 197, 201), (201, 197, 198, 202), (202, 198, 199, 203), (204, 201, 202, 205), (205, 202, 203, 206), (207, 204, 205, 208), (208, 205, 206, 209), (210, 214, 215, 211), (211, 215, 216, 212), (212, 216, 217, 213), (215, 218, 219, 216), (216, 219, 220, 217), (218, 221, 222, 219), (219, 222, 223, 220), (214, 200, 201, 215), (215, 201, 204, 218), (218, 204, 207, 221), (221, 207, 208, 222), (222, 208, 209, 223), (223, 209, 206, 220), (220, 206, 203, 217), (171, 196, 200, 175), (175, 200, 214, 189), (189, 214, 210, 185), (228, 224, 225, 229), (229, 225, 226, 230), (230, 226, 227, 231), (232, 229, 230, 233), (233, 230, 231, 234), (235, 232, 233, 236), (236, 233, 234, 237), (238, 242, 243, 239), (239, 243, 244, 240), (240, 244, 245, 241), (243, 246, 247, 244), (244, 247, 248, 245), (246, 249, 250, 247), (247, 250, 251, 248), (242, 228, 229, 243), (243, 229, 232, 246), (246, 232, 235, 249), (249, 235, 236, 250), (250, 236, 237, 251), (251, 237, 234, 248), (248, 234, 231, 245), (199, 224, 228, 203), (203, 228, 242, 217), (217, 242, 238, 213), (256, 252, 253, 257), (257, 253, 254, 258), (258, 254, 255, 259), (260, 257, 258, 261), (261, 258, 259, 262), (263, 260, 261, 264), (264, 261, 262, 265), (266, 270, 271, 267), (267, 271, 272, 268), (268, 272, 273, 269), (271, 274, 275, 272), (272, 275, 276, 273), (274, 277, 278, 275), (275, 278, 279, 276), (270, 256, 257, 271), (271, 257, 260, 274), (274, 260, 263, 277), (277, 263, 264, 278), (278, 264, 265, 279), (279, 265, 262, 276), (276, 262, 259, 273), (227, 252, 256, 231), (231, 256, 270, 245), (245, 270, 266, 241), (284, 280, 281, 285), (285, 281, 282, 286), (286, 282, 283, 287), (288, 285, 286, 289), (289, 286, 287, 290), (291, 288, 289, 292), (292, 289, 290, 293), (294, 298, 299, 295), (295, 299, 300, 296), (296, 300, 301, 297), (299, 302, 303, 300), (300, 303, 304, 301), (302, 305, 306, 303), (303, 306, 307, 304), (298, 284, 285, 299), (299, 285, 288, 302), (302, 288, 291, 305), (305, 291, 292, 306), (306, 292, 293, 307), (307, 293, 290, 304), (304, 290, 287, 301), (255, 280, 284, 259), (259, 284, 298, 273), (273, 298, 294, 269), (312, 308, 309, 313), (313, 309, 310, 314), (314, 310, 311, 315), (316, 313, 314, 317), (317, 314, 315, 318), (319, 316, 317, 320), (320, 317, 318, 321), (322, 326, 327, 323), (323, 327, 328, 324), (324, 328, 329, 325), (327, 330, 331, 328), (328, 331, 332, 329), (330, 333, 334, 331), (331, 334, 335, 332), (326, 312, 313, 327), (327, 313, 316, 330), (330, 316, 319, 333), (333, 319, 320, 334), (334, 320, 321, 335), (335, 321, 318, 332), (332, 318, 315, 329), (283, 308, 312, 287), (287, 312, 326, 301), (301, 326, 322, 297), (340, 336, 337, 341), (341, 337, 338, 342), (342, 338, 339, 343), (344, 341, 342, 345), (345, 342, 343, 346), (347, 344, 345, 348), (348, 345, 346, 349), (350, 354, 355, 351), (351, 355, 356, 352), (352, 356, 357, 353), (355, 358, 359, 356), (356, 359, 360, 357), (358, 361, 362, 359), (359, 362, 363, 360), (354, 340, 341, 355), (355, 341, 344, 358), (358, 344, 347, 361), (361, 347, 348, 362), (362, 348, 349, 363), (363, 349, 346, 360), (360, 346, 343, 357), (311, 336, 340, 315), (315, 340, 354, 329), (329, 354, 350, 325), (368, 364, 365, 369), (369, 365, 366, 370), (370, 366, 367, 371), (372, 369, 370, 373), (373, 370, 371, 374), (375, 372, 373, 376), (376, 373, 374, 377), (378, 382, 383, 379), (379, 383, 384, 380), (380, 384, 385, 381), (383, 386, 387, 384), (384, 387, 388, 385), (386, 389, 390, 387), (387, 390, 391, 388), (382, 368, 369, 383), (383, 369, 372, 386), (386, 372, 375, 389), (389, 375, 376, 390), (390, 376, 377, 391), (391, 377, 374, 388), (388, 374, 371, 385), (339, 364, 368, 343), (343, 368, 382, 357), (357, 382, 378, 353), (396, 392, 393, 397), (397, 393, 394, 398), (398, 394, 395, 399), (400, 397, 398, 401), (401, 398, 399, 402), (403, 400, 401, 404), (404, 401, 402, 405), (406, 410, 411, 407), (407, 411, 412, 408), (408, 412, 413, 409), (411, 414, 415, 412), (412, 415, 416, 413), (414, 417, 418, 415), (415, 418, 419, 416), (410, 396, 397, 411), (411, 397, 400, 414), (414, 400, 403, 417), (417, 403, 404, 418), (418, 404, 405, 419), (419, 405, 402, 416), (416, 402, 399, 413), (367, 392, 396, 371), (371, 396, 410, 385), (385, 410, 406, 381), (424, 420, 421, 425), (425, 421, 422, 426), (426, 422, 423, 427), (428, 425, 426, 429), (429, 426, 427, 430), (431, 428, 429, 432), (432, 429, 430, 433), (434, 438, 439, 435), (435, 439, 440, 436), (436, 440, 441, 437), (439, 442, 443, 440), (440, 443, 444, 441), (442, 445, 446, 443), (443, 446, 447, 444), (438, 424, 425, 439), (439, 425, 428, 442), (442, 428, 431, 445), (445, 431, 432, 446), (446, 432, 433, 447), (447, 433, 430, 444), (444, 430, 427, 441), (395, 420, 424, 399), (399, 424, 438, 413), (413, 438, 434, 409), (452, 448, 449, 453), (453, 449, 450, 454), (454, 450, 451, 455), (456, 453, 454, 457), (457, 454, 455, 458), (459, 456, 457, 460), (460, 457, 458, 461), (462, 466, 467, 463), (463, 467, 468, 464), (464, 468, 469, 465), (467, 470, 471, 468), (468, 471, 472, 469), (470, 473, 474, 471), (471, 474, 475, 472), (466, 452, 453, 467), (467, 453, 456, 470), (470, 456, 459, 473), (473, 459, 460, 474), (474, 460, 461, 475), (475, 461, 458, 472), (472, 458, 455, 469), (423, 448, 452, 427), (427, 452, 466, 441), (441, 466, 462, 437), (480, 476, 477, 481), (481, 477, 478, 482), (482, 478, 479, 483), (484, 481, 482, 485), (485, 482, 483, 486), (487, 484, 485, 488), (488, 485, 486, 489), (490, 494, 495, 491), (491, 495, 496, 492), (492, 496, 497, 493), (495, 498, 499, 496), (496, 499, 500, 497), (498, 501, 502, 499), (499, 502, 503, 500), (494, 480, 481, 495), (495, 481, 484, 498), (498, 484, 487, 501), (501, 487, 488, 502), (502, 488, 489, 503), (503, 489, 486, 500), (500, 486, 483, 497), (451, 476, 480, 455), (455, 480, 494, 469), (469, 494, 490, 465), (508, 504, 505, 509), (509, 505, 506, 510), (510, 506, 507, 511), (512, 509, 510, 513), (513, 510, 511, 514), (515, 512, 513, 516), (516, 513, 514, 517), (518, 522, 523, 519), (519, 523, 524, 520), (520, 524, 525, 521), (523, 526, 527, 524), (524, 527, 528, 525), (526, 529, 530, 527), (527, 530, 531, 528), (522, 508, 509, 523), (523, 509, 512, 526), (526, 512, 515, 529), (529, 515, 516, 530), (530, 516, 517, 531), (531, 517, 514, 528), (528, 514, 511, 525), (479, 504, 508, 483), (483, 508, 522, 497), (497, 522, 518, 493), (536, 532, 533, 537), (537, 533, 534, 538), (538, 534, 535, 539), (540, 537, 538, 541), (541, 538, 539, 542), (543, 540, 541, 544), (544, 541, 542, 545), (546, 550, 551, 547), (547, 551, 552, 548), (548, 552, 553, 549), (551, 554, 555, 552), (552, 555, 556, 553), (554, 557, 558, 555), (555, 558, 559, 556), (550, 536, 537, 551), (551, 537, 540, 554), (554, 540, 543, 557), (557, 543, 544, 558), (558, 544, 545, 559), (559, 545, 542, 556), (556, 542, 539, 553), (507, 532, 536, 511), (511, 536, 550, 525), (525, 550, 546, 521), (564, 560, 561, 565), (565, 561, 562, 566), (566, 562, 563, 567), (568, 565, 566, 569), (569, 566, 567, 570), (571, 568, 569, 572), (572, 569, 570, 573), (574, 578, 579, 575), (575, 579, 580, 576), (576, 580, 581, 577), (579, 582, 583, 580), (580, 583, 584, 581), (582, 585, 586, 583), (583, 586, 587, 584), (578, 564, 565, 579), (579, 565, 568, 582), (582, 568, 571, 585), (585, 571, 572, 586), (586, 572, 573, 587), (587, 573, 570, 584), (584, 570, 567, 581), (535, 560, 564, 539), (539, 564, 578, 553), (553, 578, 574, 549), (592, 588, 589, 593), (593, 589, 590, 594), (594, 590, 591, 595), (596, 593, 594, 597), (597, 594, 595, 598), (599, 596, 597, 600), (600, 597, 598, 601), (602, 606, 607, 603), (603, 607, 608, 604), (604, 608, 609, 605), (607, 610, 611, 608), (608, 611, 612, 609), (610, 613, 614, 611), (611, 614, 615, 612), (606, 592, 593, 607), (607, 593, 596, 610), (610, 596, 599, 613), (613, 599, 600, 614), (614, 600, 601, 615), (615, 601, 598, 612), (612, 598, 595, 609), (563, 588, 592, 567), (567, 592, 606, 581), (581, 606, 602, 577), (620, 616, 617, 621), (621, 617, 618, 622), (622, 618, 619, 623), (624, 621, 622, 625), (625, 622, 623, 626), (627, 624, 625, 628), (628, 625, 626, 629), (630, 634, 635, 631), (631, 635, 636, 632), (632, 636, 637, 633), (635, 638, 639, 636), (636, 639, 640, 637), (638, 641, 642, 639), (639, 642, 643, 640), (634, 620, 621, 635), (635, 621, 624, 638), (638, 624, 627, 641), (641, 627, 628, 642), (642, 628, 629, 643), (643, 629, 626, 640), (640, 626, 623, 637), (591, 616, 620, 595), (595, 620, 634, 609), (609, 634, 630, 605), (648, 644, 645, 649), (649, 645, 646, 650), (650, 646, 647, 651), (652, 649, 650, 653), (653, 650, 651, 654), (655, 652, 653, 656), (656, 653, 654, 657), (658, 662, 663, 659), (659, 663, 664, 660), (660, 664, 665, 661), (663, 666, 667, 664), (664, 667, 668, 665), (666, 669, 670, 667), (667, 670, 671, 668), (662, 648, 649, 663), (663, 649, 652, 666), (666, 652, 655, 669), (669, 655, 656, 670), (670, 656, 657, 671), (671, 657, 654, 668), (668, 654, 651, 665), (619, 644, 648, 623), (623, 648, 662, 637), (637, 662, 658, 633), (676, 672, 673, 677), (677, 673, 674, 678), (678, 674, 675, 679), (680, 677, 678, 681), (681, 678, 679, 682), (683, 680, 681, 684), (684, 681, 682, 685), (686, 690, 691, 687), (687, 691, 692, 688), (688, 692, 693, 689), (691, 694, 695, 692), (692, 695, 696, 693), (694, 697, 698, 695), (695, 698, 699, 696), (690, 676, 677, 691), (691, 677, 680, 694), (694, 680, 683, 697), (697, 683, 684, 698), (698, 684, 685, 699), (699, 685, 682, 696), (696, 682, 679, 693), (647, 672, 676, 651), (651, 676, 690, 665), (665, 690, 686, 661), (704, 700, 701, 705), (705, 701, 702, 706), (706, 702, 703, 707), (708, 705, 706, 709), (709, 706, 707, 710), (711, 708, 709, 712), (712, 709, 710, 713), (714, 718, 719, 715), (715, 719, 720, 716), (716, 720, 721, 717), (719, 722, 723, 720), (720, 723, 724, 721), (722, 725, 726, 723), (723, 726, 727, 724), (718, 704, 705, 719), (719, 705, 708, 722), (722, 708, 711, 725), (725, 711, 712, 726), (726, 712, 713, 727), (727, 713, 710, 724), (724, 710, 707, 721), (675, 700, 704, 679), (679, 704, 718, 693), (693, 718, 714, 689), (732, 728, 729, 733), (733, 729, 730, 734), (734, 730, 731, 735), (736, 733, 734, 737), (737, 734, 735, 738), (739, 736, 737, 740), (740, 737, 738, 741), (742, 746, 747, 743), (743, 747, 748, 744), (744, 748, 749, 745), (747, 750, 751, 748), (748, 751, 752, 749), (750, 753, 754, 751), (751, 754, 755, 752), (746, 732, 733, 747), (747, 733, 736, 750), (750, 736, 739, 753), (753, 739, 740, 754), (754, 740, 741, 755), (755, 741, 738, 752), (752, 738, 735, 749), (703, 728, 732, 707), (707, 732, 746, 721), (721, 746, 742, 717), (760, 756, 757, 761), (761, 757, 758, 762), (762, 758, 759, 763), (764, 761, 762, 765), (765, 762, 763, 766), (767, 764, 765, 768), (768, 765, 766, 769), (770, 774, 775, 771), (771, 775, 776, 772), (772, 776, 777, 773), (775, 778, 779, 776), (776, 779, 780, 777), (778, 781, 782, 779), (779, 782, 783, 780), (774, 760, 761, 775), (775, 761, 764, 778), (778, 764, 767, 781), (781, 767, 768, 782), (782, 768, 769, 783), (783, 769, 766, 780), (780, 766, 763, 777), (731, 756, 760, 735), (735, 760, 774, 749), (749, 774, 770, 745), (788, 784, 785, 789), (789, 785, 786, 790), (790, 786, 787, 791), (792, 789, 790, 793), (793, 790, 791, 794), (795, 792, 793, 796), (796, 793, 794, 797), (798, 802, 803, 799), (799, 803, 804, 800), (800, 804, 805, 801), (803, 806, 807, 804), (804, 807, 808, 805), (806, 809, 810, 807), (807, 810, 811, 808), (802, 788, 789, 803), (803, 789, 792, 806), (806, 792, 795, 809), (809, 795, 796, 810), (810, 796, 797, 811), (811, 797, 794, 808), (808, 794, 791, 805), (759, 784, 788, 763), (763, 788, 802, 777), (777, 802, 798, 773), (816, 812, 813, 817), (817, 813, 814, 818), (818, 814, 815, 819), (820, 817, 818, 821), (821, 818, 819, 822), (823, 820, 821, 824), (824, 821, 822, 825), (826, 830, 831, 827), (827, 831, 832, 828), (828, 832, 833, 829), (831, 834, 835, 832), (832, 835, 836, 833), (834, 837, 838, 835), (835, 838, 839, 836), (830, 816, 817, 831), (831, 817, 820, 834), (834, 820, 823, 837), (837, 823, 824, 838), (838, 824, 825, 839), (839, 825, 822, 836), (836, 822, 819, 833), (787, 812, 816, 791), (791, 816, 830, 805), (805, 830, 826, 801), (844, 840, 841, 845), (845, 841, 842, 846), (846, 842, 843, 847), (848, 845, 846, 849), (849, 846, 847, 850), (851, 848, 849, 852), (852, 849, 850, 853), (854, 858, 859, 855), (855, 859, 860, 856), (856, 860, 861, 857), (859, 862, 863, 860), (860, 863, 864, 861), (862, 865, 866, 863), (863, 866, 867, 864), (858, 844, 845, 859), (859, 845, 848, 862), (862, 848, 851, 865), (865, 851, 852, 866), (866, 852, 853, 867), (867, 853, 850, 864), (864, 850, 847, 861), (815, 840, 844, 819), (819, 844, 858, 833), (833, 858, 854, 829), (872, 868, 869, 873), (873, 869, 870, 874), (874, 870, 871, 875), (876, 873, 874, 877), (877, 874, 875, 878), (879, 876, 877, 880), (880, 877, 878, 881), (882, 886, 887, 883), (883, 887, 888, 884), (884, 888, 889, 885), (887, 890, 891, 888), (888, 891, 892, 889), (890, 893, 894, 891), (891, 894, 895, 892), (886, 872, 873, 887), (887, 873, 876, 890), (890, 876, 879, 893), (893, 879, 880, 894), (894, 880, 881, 895), (895, 881, 878, 892), (892, 878, 875, 889), (843, 868, 872, 847), (847, 872, 886, 861), (861, 886, 882, 857), (900, 896, 897, 901), (901, 897, 898, 902), (902, 898, 899, 903), (904, 901, 902, 905), (905, 902, 903, 906), (907, 904, 905, 908), (908, 905, 906, 909), (910, 914, 915, 911), (911, 915, 916, 912), (912, 916, 917, 913), (915, 918, 919, 916), (916, 919, 920, 917), (918, 921, 922, 919), (919, 922, 923, 920), (914, 900, 901, 915), (915, 901, 904, 918), (918, 904, 907, 921), (921, 907, 908, 922), (922, 908, 909, 923), (923, 909, 906, 920), (920, 906, 903, 917), (871, 896, 900, 875), (875, 900, 914, 889), (889, 914, 910, 885), (928, 924, 925, 929), (929, 925, 926, 930), (930, 926, 927, 931), (932, 929, 930, 933), (933, 930, 931, 934), (935, 932, 933, 936), (936, 933, 934, 937), (938, 942, 943, 939), (939, 943, 944, 940), (940, 944, 945, 941), (943, 946, 947, 944), (944, 947, 948, 945), (946, 949, 950, 947), (947, 950, 951, 948), (942, 928, 929, 943), (943, 929, 932, 946), (946, 932, 935, 949), (949, 935, 936, 950), (950, 936, 937, 951), (951, 937, 934, 948), (948, 934, 931, 945), (899, 924, 928, 903), (903, 928, 942, 917), (917, 942, 938, 913), (956, 952, 953, 957), (957, 953, 954, 958), (958, 954, 955, 959), (960, 957, 958, 961), (961, 958, 959, 962), (963, 960, 961, 964), (964, 961, 962, 965), (966, 970, 971, 967), (967, 971, 972, 968), (968, 972, 973, 969), (971, 974, 975, 972), (972, 975, 976, 973), (974, 977, 978, 975), (975, 978, 979, 976), (970, 956, 957, 971), (971, 957, 960, 974), (974, 960, 963, 977), (977, 963, 964, 978), (978, 964, 965, 979), (979, 965, 962, 976), (976, 962, 959, 973), (927, 952, 956, 931), (931, 956, 970, 945), (945, 970, 966, 941), (984, 980, 981, 985), (985, 981, 982, 986), (986, 982, 983, 987), (988, 985, 986, 989), (989, 986, 987, 990), (991, 988, 989, 992), (992, 989, 990, 993), (994, 998, 999, 995), (995, 999, 1000, 996), (996, 1000, 1001, 997), (999, 1002, 1003, 1000), (1000, 1003, 1004, 1001), (1002, 1005, 1006, 1003), (1003, 1006, 1007, 1004), (998, 984, 985, 999), (999, 985, 988, 1002), (1002, 988, 991, 1005), (1005, 991, 992, 1006), (1006, 992, 993, 1007), (1007, 993, 990, 1004), (1004, 990, 987, 1001), (955, 980, 984, 959), (959, 984, 998, 973), (973, 998, 994, 969), (1012, 1008, 1009, 1013), (1013, 1009, 1010, 1014), (1014, 1010, 1011, 1015), (1016, 1013, 1014, 1017), (1017, 1014, 1015, 1018), (1019, 1016, 1017, 1020), (1020, 1017, 1018, 1021), (1022, 1026, 1027, 1023), (1023, 1027, 1028, 1024), (1024, 1028, 1029, 1025), (1027, 1030, 1031, 1028), (1028, 1031, 1032, 1029), (1030, 1033, 1034, 1031), (1031, 1034, 1035, 1032), (1026, 1012, 1013, 1027), (1027, 1013, 1016, 1030), (1030, 1016, 1019, 1033), (1033, 1019, 1020, 1034), (1034, 1020, 1021, 1035), (1035, 1021, 1018, 1032), (1032, 1018, 1015, 1029), (983, 1008, 1012, 987), (987, 1012, 1026, 1001), (1001, 1026, 1022, 997), (1040, 1036, 1037, 1041), (1041, 1037, 1038, 1042), (1042, 1038, 1039, 1043), (1044, 1041, 1042, 1045), (1045, 1042, 1043, 1046), (1047, 1044, 1045, 1048), (1048, 1045, 1046, 1049), (1050, 1054, 1055, 1051), (1051, 1055, 1056, 1052), (1052, 1056, 1057, 1053), (1055, 1058, 1059, 1056), (1056, 1059, 1060, 1057), (1058, 1061, 1062, 1059), (1059, 1062, 1063, 1060), (1054, 1040, 1041, 1055), (1055, 1041, 1044, 1058), (1058, 1044, 1047, 1061), (1061, 1047, 1048, 1062), (1062, 1048, 1049, 1063), (1063, 1049, 1046, 1060), (1060, 1046, 1043, 1057), (1011, 1036, 1040, 1015), (1015, 1040, 1054, 1029), (1029, 1054, 1050, 1025), (1068, 1064, 1065, 1069), (1069, 1065, 1066, 1070), (1070, 1066, 1067, 1071), (1072, 1069, 1070, 1073), (1073, 1070, 1071, 1074), (1075, 1072, 1073, 1076), (1076, 1073, 1074, 1077), (1078, 1082, 1083, 1079), (1079, 1083, 1084, 1080), (1080, 1084, 1085, 1081), (1083, 1086, 1087, 1084), (1084, 1087, 1088, 1085), (1086, 1089, 1090, 1087), (1087, 1090, 1091, 1088), (1082, 1068, 1069, 1083), (1083, 1069, 1072, 1086), (1086, 1072, 1075, 1089), (1089, 1075, 1076, 1090), (1090, 1076, 1077, 1091), (1091, 1077, 1074, 1088), (1088, 1074, 1071, 1085), (1039, 1064, 1068, 1043), (1043, 1068, 1082, 1057), (1057, 1082, 1078, 1053), (1067, 0, 4, 1071), (1071, 4, 18, 1085), (1085, 18, 14, 1081), (605, 591, 590, 604), (604, 590, 589, 603), (603, 589, 588, 602), (588, 563, 577, 602), (563, 562, 576, 577), (562, 561, 575, 576), (575, 561, 560, 574), (560, 535, 549, 574), (535, 534, 548, 549), (548, 534, 533, 547), (547, 533, 532, 546), (532, 507, 521, 546), (521, 507, 506, 520), (506, 505, 519, 520), (519, 505, 504, 518), (504, 479, 493, 518), (493, 479, 478, 492), (492, 478, 477, 491), (491, 477, 476, 490), (490, 476, 451, 465), (465, 451, 450, 464), (450, 449, 463, 464), (449, 448, 462, 463), (462, 448, 423, 437), (437, 423, 422, 436), (436, 422, 421, 435), (435, 421, 420, 434), (434, 420, 395, 409), (409, 395, 394, 408), (408, 394, 393, 407), (407, 393, 392, 406), (406, 392, 367, 381), (381, 367, 366, 380), (380, 366, 365, 379), (379, 365, 364, 378), (378, 364, 339, 353), (353, 339, 338, 352), (338, 337, 351, 352), (337, 336, 350, 351), (350, 336, 311, 325), (325, 311, 310, 324), (324, 310, 309, 323), (323, 309, 308, 322), (322, 308, 283, 297), (297, 283, 282, 296), (296, 282, 281, 295), (295, 281, 280, 294), (294, 280, 255, 269), (269, 255, 254, 268), (268, 254, 253, 267), (267, 253, 252, 266), (266, 252, 227, 241), (241, 227, 226, 240), (226, 225, 239, 240), (225, 224, 238, 239), (238, 224, 199, 213), (213, 199, 198, 212), (212, 198, 197, 211), (211, 197, 196, 210), (210, 196, 171, 185), (185, 171, 170, 184), (184, 170, 169, 183), (183, 169, 168, 182), (182, 168, 143, 157), (157, 143, 142, 156), (156, 142, 141, 155), (155, 141, 140, 154), (154, 140, 115, 129), (129, 115, 114, 128), (114, 113, 127, 128), (113, 112, 126, 127), (126, 112, 87, 101), (101, 87, 86, 100), (100, 86, 85, 99), (99, 85, 84, 98), (98, 84, 59, 73), (73, 59, 58, 72), (72, 58, 57, 71), (71, 57, 56, 70), (70, 56, 31, 45), (45, 31, 30, 44), (44, 30, 29, 43), (43, 29, 28, 42), (42, 28, 3, 17), (17, 3, 2, 16), (2, 1, 15, 16), (1, 0, 14, 15), (1081, 14, 0, 1067), (1067, 1066, 1080, 1081), (1066, 1065, 1079, 1080), (1079, 1065, 1064, 1078), (1078, 1064, 1039, 1053), (1039, 1038, 1052, 1053), (1038, 1037, 1051, 1052), (1037, 1036, 1050, 1051), (1050, 1036, 1011, 1025), (1025, 1011, 1010, 1024), (1010, 1009, 1023, 1024), (1009, 1008, 1022, 1023), (1008, 983, 997, 1022), (997, 983, 982, 996), (996, 982, 981, 995), (995, 981, 980, 994), (980, 955, 969, 994), (969, 955, 954, 968), (954, 953, 967, 968), (967, 953, 952, 966), (952, 927, 941, 966), (927, 926, 940, 941), (926, 925, 939, 940), (939, 925, 924, 938), (924, 899, 913, 938), (913, 899, 898, 912), (898, 897, 911, 912), (897, 896, 910, 911), (896, 871, 885, 910), (871, 870, 884, 885), (870, 869, 883, 884), (883, 869, 868, 882), (868, 843, 857, 882), (843, 842, 856, 857), (856, 842, 841, 855), (855, 841, 840, 854), (840, 815, 829, 854), (815, 814, 828, 829), (814, 813, 827, 828), (827, 813, 812, 826), (812, 787, 801, 826), (801, 787, 786, 800), (786, 785, 799, 800), (785, 784, 798, 799), (798, 784, 759, 773), (759, 758, 772, 773), (758, 757, 771, 772), (771, 757, 756, 770), (756, 731, 745, 770), (731, 730, 744, 745), (744, 730, 729, 743), (743, 729, 728, 742), (728, 703, 717, 742), (703, 702, 716, 717), (716, 702, 701, 715), (715, 701, 700, 714), (700, 675, 689, 714), (689, 675, 674, 688), (674, 673, 687, 688), (673, 672, 686, 687), (672, 647, 661, 686), (661, 647, 646, 660), (646, 645, 659, 660), (659, 645, 644, 658), (644, 619, 633, 658), (633, 619, 618, 632), (618, 617, 631, 632), (631, 617, 616, 630), (616, 591, 605, 630)])
me_gear_001.materials.append(mat_gear1)
me_gear_001.use_remesh_fix_poles = True
me_gear_001.use_remesh_preserve_attributes = False
me_gear_001.update()

# ---- objects
ob_icosphere = bpy.data.objects.new('Icosphere', me_icosphere)
ob_gear = bpy.data.objects.new('Gear', me_gear)
ob_gear_001 = bpy.data.objects.new('Gear.001', me_gear_001)

# ---- transforms, parenting, visibility, modifiers, constraints
ob_icosphere.location = (0.0, 0.0, 0.0)
ob_gear.location = (0.0, 0.0, 0.0)
_vg = ob_gear.vertex_groups.new(name='Tips')
_vg = ob_gear.vertex_groups.new(name='Valleys')
ob_gear_001.location = (0.0, 0.0, 0.0)
_vg = ob_gear_001.vertex_groups.new(name='Tips')
_vg = ob_gear_001.vertex_groups.new(name='Valleys')

# ---- collection membership
col_collection.objects.link(ob_icosphere)
col_collection.objects.link(ob_gear)
col_collection.objects.link(ob_gear_001)

# ---- scene / render settings (as saved in the file)
scene.frame_start = 1; scene.frame_end = 250; scene.frame_set(1)
scene.render.engine = 'BLENDER_EEVEE_NEXT'
scene.cycles.use_denoising = False
scene.cycles.samples = 128
scene.cycles.sampling_pattern = 'TABULATED_SOBOL'
scene.cycles.use_adaptive_sampling = False
scene.cycles.use_light_tree = False
scene.view_settings.view_transform = 'Filmic'
bpy.context.view_layer.update()

# ---- added for rendering (the .blend has no active camera and no usable light): camera, sun
cam_auto = bpy.data.cameras.new('AutoCamera')
cam_auto.lens = 50.0
cam_auto.sensor_width = 36.0
cam_auto.clip_end = 1000.0
ob_auto_camera = bpy.data.objects.new('AutoCamera', cam_auto)
scene.collection.objects.link(ob_auto_camera)
ob_auto_camera.location = (11.9794, -14.3794, 9.58625)
ob_auto_camera.rotation_euler = (1.09748, -7.21219e-08, 0.694738)
scene.camera = ob_auto_camera
light_auto_sun = bpy.data.lights.new('AutoSun', 'SUN')
light_auto_sun.energy = 3.0
light_auto_sun.angle = 0.0523599
ob_auto_sun = bpy.data.objects.new('AutoSun', light_auto_sun)
scene.collection.objects.link(ob_auto_sun)
ob_auto_sun.rotation_euler = (0.872665, 0.174533, 0.523599)
bpy.context.view_layer.update()
